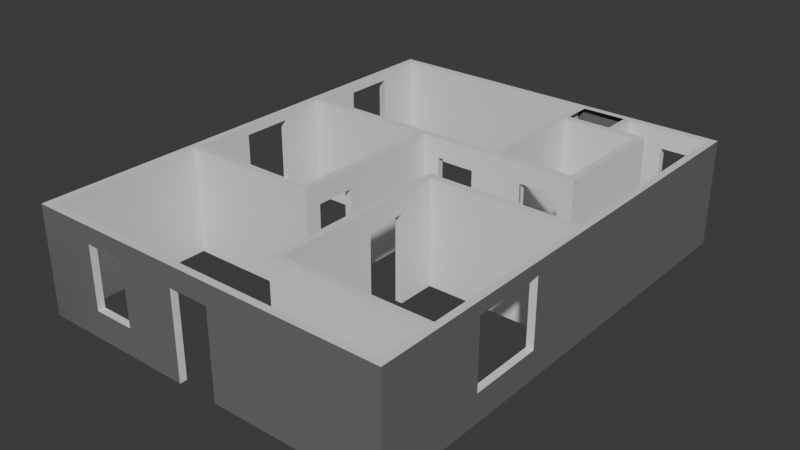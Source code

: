 # Source: Cleaned_1st_floor.blend  (saved by Blender 4.5.87; exported with 4.5.12 LTS)
import bpy
from mathutils import Matrix  # noqa: F401  (used for matrix-valued properties, if any)

bpy.ops.wm.read_factory_settings(use_empty=True)
scene = bpy.context.scene
scene.name = 'Scene'

# ---- collections
col_collection = bpy.data.collections.new('Collection'); scene.collection.children.link(col_collection)

# ---- materials (node trees are filled in below, after node groups)
mat_inner_walls = bpy.data.materials.new('Inner Walls')
mat_outer_walls = bpy.data.materials.new('Outer Walls')

# ---- material node trees
mat_inner_walls.use_nodes = True; mat_inner_walls.node_tree.nodes.clear()
_N = mat_inner_walls.node_tree.nodes; _L = mat_inner_walls.node_tree.links
n0 = _N.new('ShaderNodeBsdfPrincipled'); n0.name = 'Principled BSDF'; n0.location = (-200, 100)
n1 = _N.new('ShaderNodeOutputMaterial'); n1.name = 'Material Output'; n1.location = (200, 100)
_L.new(n0.outputs[0], n1.inputs[0])
n1.is_active_output = True
mat_outer_walls.use_nodes = True; mat_outer_walls.node_tree.nodes.clear()
_N = mat_outer_walls.node_tree.nodes; _L = mat_outer_walls.node_tree.links
n0 = _N.new('ShaderNodeBsdfPrincipled'); n0.name = 'Principled BSDF'; n0.location = (-200, 100)
n0.inputs[0].default_value = (0.165, 0.165, 0.165, 1.0)
n1 = _N.new('ShaderNodeOutputMaterial'); n1.name = 'Material Output'; n1.location = (200, 100)
_L.new(n0.outputs[0], n1.inputs[0])
n1.is_active_output = True

# ---- world
world_world = bpy.data.worlds.new('World'); scene.world = world_world
world_world.use_nodes = True; world_world.node_tree.nodes.clear()
_N = world_world.node_tree.nodes; _L = world_world.node_tree.links
n0 = _N.new('ShaderNodeOutputWorld'); n0.name = 'World Output'; n0.location = (200, 100)
n1 = _N.new('ShaderNodeBackground'); n1.name = 'Background'; n1.location = (-200, 100)
n1.inputs[0].default_value = (0.05088, 0.05088, 0.05088, 1.0)
_L.new(n1.outputs[0], n0.inputs[0])
n0.is_active_output = True
world_world.color = (0.05088, 0.05088, 0.05088)
world_world.sun_shadow_jitter_overblur = 0.0

# ---- meshes
me_scene = bpy.data.meshes.new('Scene')
me_scene.from_pydata([(-0.7741, -3.4, -0.2681), (-5.762, -3.4, -0.2681), (5.546, -3.179, 3.092), (-0.7741, -3.179, -0.2681), (-2.571, -3.4, 2.555), (-3.873, -3.179, 3.092), (-2.571, -3.179, 3.092), (-2.571, -3.179, 2.555), (0.4915, -3.4, -0.2681), (0.4915, -3.179, -0.2681), (0.4915, -3.179, 3.092), (5.767, -3.4, -0.2681), (-3.873, -3.4, 3.092), (-3.873, -3.4, 0.6015), (-5.762, -3.4, 3.092), (-5.542, -3.179, 3.092), (-3.873, -3.179, 0.6015), (-0.7684, -3.4, 3.092), (-2.571, -3.4, 0.6015), (-2.571, -3.4, 3.092), (-2.571, -3.179, 0.6015), (-0.7684, -3.179, 3.092), (0.4915, -3.4, 3.092), (0.4915, -3.4, 2.451), (-0.7684, -3.4, 2.451), (-0.7684, -3.179, 2.451), (5.546, -3.179, -0.2681), (-5.763, 9.941, 3.092), (-5.763, 9.941, -0.2681), (0.9708, -1.406, -0.2681), (-5.763, 11.6, 3.092), (-5.763, 11.6, -0.2681), (-5.542, 8.36, -0.2681), (-5.542, 5.233, 3.092), (-5.763, 8.36, 3.092), (-5.763, 9.941, 2.823), (-5.542, 9.941, 3.092), (-5.542, 8.36, 3.092), (-5.542, 8.36, 2.823), (-5.763, 8.36, -0.2681), (-5.542, 9.941, -0.2681), (-5.542, 8.36, 0.8106), (-5.763, 3.645, 0.8126), (-5.763, 3.645, -0.2681), (-5.763, 5.233, -0.2681), (-5.542, 5.233, -0.2681), (-5.542, 3.645, 0.8126), (-5.542, 3.645, -0.2681), (-5.763, 3.645, 3.092), (-5.763, 3.645, 2.818), (-5.763, 5.233, 2.818), (-5.763, 5.233, 3.092), (-5.542, 5.233, 2.818), (-5.542, 3.645, 3.092), (-5.542, 3.645, 2.818), (-5.542, -3.179, -0.2681), (5.767, -0.041, 3.092), (5.767, -3.4, 3.092), (5.546, -0.041, -0.2681), (5.767, 2.261, -0.2681), (5.767, -0.041, -0.2681), (5.767, -0.041, 0.5997), (5.546, -0.041, 0.5997), (5.546, 2.261, 0.5997), (5.546, 2.261, -0.2681), (5.767, 2.261, 3.092), (5.767, -0.041, 2.696), (5.546, -0.041, 2.696), (5.546, -0.041, 3.092), (5.546, 2.261, 3.092), (5.546, 2.261, 2.696), (5.767, 11.61, -0.2681), (5.767, 11.61, 3.092), (4.133, 11.61, -0.2681), (4.133, 11.61, 3.092), (4.133, 11.39, -0.2681), (4.13, 11.61, 2.482), (5.375, 11.61, 2.482), (5.375, 11.61, 3.092), (5.375, 11.39, 2.482), (5.375, 11.39, 3.092), (4.13, 11.39, 3.092), (4.13, 11.39, 2.482), (-1.112, 1.544, -0.2681), (-5.539, 1.765, -0.2681), (-5.539, 1.544, -0.2681), (-1.337, 3.324, -0.2681), (-1.116, 3.324, -0.2681), (-1.337, 6.605, -0.2681), (-1.129, 6.605, -0.2681), (0.6216, 6.605, -0.2681), (2.282, 6.605, -0.2681), (2.282, 6.826, -0.2681), (0.6216, 6.826, -0.2681), (1.429, 10.26, -0.2681), (0.7484, 4.474, -0.2681), (5.546, 4.253, -0.2681), (5.546, -1.627, -0.2681), (5.546, -1.406, -0.2681), (1.429, 6.826, -0.2681), (0.9708, 4.253, -0.2681), (1.208, 6.826, -0.2681), (3.033, 10.49, -0.2681), (-0.6171, 6.605, -0.2681), (2.812, 11.39, -0.2681), (4.009, 6.604, -0.2681), (4.009, 10.49, -0.2681), (3.531, 6.605, 2.486), (3.522, 6.826, 2.486), (2.282, 6.826, 2.486), (-0.6171, 6.605, 2.468), (0.6216, 6.605, 2.468), (0.6216, 6.826, 2.468), (-0.6171, 6.826, 2.468), (-1.116, 2.075, 2.475), (0.75, 3.02, -0.2681), (0.9708, 3.02, -0.2681), (0.75, 3.02, 2.482), (0.75, 1.755, 2.482), (0.9708, 1.755, 2.482), (0.9708, 3.02, 2.482), (0.75, 1.755, -0.2681), (0.75, -1.627, -0.2681), (0.9708, 1.755, -0.2681), (-5.539, 1.544, 3.092), (-5.539, 1.765, 3.092), (-1.337, 6.605, 3.092), (-1.116, 3.324, 3.092), (-1.337, 3.324, 3.092), (-1.129, 6.605, 3.092), (-5.542, 6.605, 3.092), (0.6216, 6.826, 3.092), (0.6216, 6.605, 3.092), (4.009, 10.49, 3.092), (5.546, 4.253, 3.092), (0.7484, 4.474, 3.092), (-0.6171, 6.605, 3.092), (5.546, -1.406, 3.092), (5.546, -1.627, 3.092), (1.208, 6.826, 3.092), (2.812, 11.39, 3.092), (3.033, 11.39, 3.092), (3.033, 10.49, 3.092), (3.522, 6.604, 3.092), (3.788, 10.28, 3.092), (4.009, 6.604, 3.092), (2.282, 6.826, 3.092), (3.522, 6.826, 3.092), (2.282, 6.605, 3.092), (-1.114, 1.544, 3.092), (-1.337, 1.765, 3.092), (0.9708, 3.02, 3.092), (0.75, 3.02, 3.092), (0.9708, 1.755, 3.092), (0.75, 1.755, 3.092), (-3.873, -3.179, 2.555), (0.75, -1.627, 3.092), (-0.6171, 6.825, 3.092), (-3.873, -3.4, 2.555), (-2.571, -3.4, -0.2681), (-3.873, -3.4, -0.2681), (-2.571, -3.179, -0.2681), (-3.873, -3.179, -0.2681), (0.4915, -3.179, 2.451), (5.767, 2.261, 0.5997), (5.767, 2.261, 2.696), (5.546, 4.474, -0.2681), (5.546, 4.474, 3.092), (5.546, 11.39, -0.2681), (5.546, 11.39, 3.092), (5.375, 11.61, -0.2681), (5.375, 11.39, -0.2681), (-1.337, 3.324, 2.475), (-1.116, 3.324, 2.475), (-1.336, 1.765, -0.2681), (-1.337, 2.075, 2.475), (-5.763, 5.233, 0.8126), (-5.542, 5.233, 0.8126), (-5.763, 9.941, 0.8106), (-5.542, 9.941, 2.823), (-5.542, 9.941, 0.8106), (-5.763, 8.36, 0.8106), (-5.763, 8.36, 2.823), (-5.542, 11.39, 3.092), (-5.542, 11.39, -0.2681), (0.9708, -1.406, 3.092), (1.429, 6.826, 3.092), (3.033, 11.39, -0.2681), (-0.6171, 6.825, -0.2681), (1.429, 11.39, -0.2681), (1.208, 11.39, -0.2681), (-1.337, 2.075, 3.092), (0.9708, 4.253, 3.092), (-1.116, 2.075, 3.092), (-1.114, 2.075, -0.2681), (-1.336, 2.075, -0.2681), (1.429, 11.39, 3.092), (1.208, 11.39, 3.092), (3.788, 6.826, -0.2681), (3.788, 6.826, 3.092), (3.531, 6.604, -0.2681), (3.531, 6.826, -0.2681), (3.788, 10.28, -0.2681), (1.429, 10.49, -0.2681), (1.429, 10.49, 3.092), (1.429, 10.26, 3.092), (2.812, 10.49, 3.092), (2.812, 10.49, -0.2681), (2.282, 6.605, 2.486), (-5.542, 6.826, -0.2681), (-5.542, 6.605, -0.2681), (-5.542, 6.826, 3.092), (-3.222, -3.179, 2.555), (-3.222, -3.4, 2.555)], [], [(5, 12, 19, 6), (33, 53, 54, 52), (5, 6, 7, 212, 155), (20, 16, 13, 18), (67, 62, 58, 98, 137, 68), (160, 13, 158, 12, 14, 1), (3, 161, 20, 7, 6, 21, 25), (21, 10, 163, 25), (12, 5, 15, 14), (180, 178, 181, 41), (74, 78, 77, 76), (42, 176, 44, 43), (62, 67, 66, 61), (64, 63, 70, 69, 134, 96), (106, 133, 144, 202), (32, 39, 28, 40), (111, 132, 136, 110), (174, 84, 125, 150), (144, 205, 94, 202), (45, 44, 39, 32, 209, 210), (72, 65, 165, 164, 59, 71), (164, 61, 60, 59), (45, 177, 176, 44), (133, 142, 206, 204, 205, 144), (143, 148, 208, 107), (148, 146, 186, 139, 131, 132), (4, 7, 20, 18), (13, 16, 155, 158), (97, 26, 2, 138), (34, 27, 35, 182), (28, 178, 35, 27, 30, 31), (30, 74, 76, 73, 31), (70, 63, 164, 165), (55, 85, 124, 15), (125, 53, 48, 14, 15, 124), (46, 42, 49, 54), (97, 98, 58, 60, 11, 26), (80, 78, 74, 81), (186, 139, 101, 99), (40, 28, 31, 184), (38, 182, 35, 179), (131, 157, 136, 132), (172, 173, 114, 175), (148, 132, 111, 90, 91, 208), (70, 165, 66, 67), (138, 156, 122, 97), (146, 147, 108, 109), (99, 186, 146, 109, 92), (51, 34, 182, 181, 39, 44, 176, 50), (88, 86, 172, 128, 126), (6, 19, 17, 21), (212, 213, 158, 155), (10, 22, 57, 2), (26, 9, 163, 10, 2), (1, 55, 162, 160), (163, 23, 24, 25), (153, 185, 29, 123, 119), (129, 126, 128, 127), (30, 27, 36, 183), (177, 176, 42, 46), (33, 51, 48, 53), (68, 69, 70, 67), (68, 56, 65, 69), (69, 65, 72, 169, 167, 134), (142, 133, 106, 102), (80, 81, 82, 79), (125, 124, 149, 150), (149, 124, 85, 83), (47, 43, 44, 45), (86, 87, 173, 172), (121, 123, 29, 122), (130, 33, 52, 177, 45, 210), (48, 51, 50, 49), (179, 180, 40, 184, 183, 36), (152, 135, 95, 115, 117), (122, 29, 98, 97), (185, 137, 98, 29), (138, 137, 185, 156), (83, 85, 84, 174), (82, 76, 77, 79), (197, 139, 186, 205, 204, 196), (205, 186, 99, 94), (133, 145, 105, 106), (208, 109, 108, 107), (117, 120, 119, 118), (181, 178, 28, 39), (102, 207, 104, 187), (95, 166, 96, 100), (112, 113, 157, 131), (81, 74, 30, 183, 197, 196, 140, 141), (191, 193, 127, 128), (141, 140, 206, 142), (154, 153, 151, 152), (152, 151, 192, 135), (199, 145, 133, 144), (192, 151, 120, 116, 100), (156, 185, 153, 154), (95, 100, 116, 115), (154, 152, 117, 118), (24, 23, 22, 17), (9, 8, 23, 163), (19, 12, 158, 213, 4), (21, 17, 22, 10), (36, 27, 34, 37), (36, 37, 38, 179), (180, 41, 32, 40), (125, 84, 47, 46, 54, 53), (83, 174, 195, 194), (177, 46, 47, 45), (57, 22, 23, 8, 11), (62, 63, 64, 58), (65, 56, 66, 165), (143, 147, 146, 148), (73, 76, 82, 75), (147, 143, 145, 199), (126, 130, 210, 88), (37, 34, 51, 33, 130, 211), (94, 203, 207, 102, 106, 202), (135, 167, 166, 95), (141, 142, 102, 187), (105, 198, 202, 106), (151, 153, 119, 120), (128, 172, 175, 191), (150, 149, 193, 191), (156, 154, 118, 121, 122), (118, 119, 123, 121), (3, 25, 24, 0), (42, 43, 1, 14, 48, 49), (54, 49, 50, 52), (13, 160, 159, 18), (16, 20, 161, 162), (162, 55, 15, 5, 155, 16), (0, 24, 17, 19, 4, 18, 159), (57, 56, 68, 137, 138, 2), (26, 11, 8, 9), (62, 61, 164, 63), (57, 11, 60, 61, 66, 56), (64, 59, 60, 58), (134, 167, 135, 192), (72, 78, 80, 169), (168, 171, 170, 71), (171, 168, 169, 80, 79), (170, 77, 78, 72, 71), (166, 167, 169, 168), (170, 171, 79, 77), (115, 116, 120, 117), (176, 177, 52, 50), (179, 35, 178, 180), (41, 181, 182, 38), (131, 139, 101, 93, 112), (113, 110, 103, 188), (129, 89, 103, 110, 136), (87, 89, 129, 127, 173), (129, 136, 157, 211, 130, 126), (134, 192, 100, 96), (93, 90, 111, 112), (175, 114, 194, 195), (149, 83, 194, 114, 193), (114, 173, 127, 193), (150, 191, 175, 195, 174), (81, 141, 187, 75, 82), (190, 197, 183, 184), (198, 105, 200, 201), (202, 198, 199, 144), (201, 200, 107, 108), (143, 107, 200, 105, 145), (201, 108, 147, 199, 198), (90, 93, 101, 99, 92, 91), (59, 64, 168, 71), (139, 197, 190, 101), (101, 190, 189, 203, 94, 99), (91, 92, 109, 208), (73, 75, 187, 104, 189, 190, 184, 31), (47, 84, 85, 55, 1, 43), (160, 162, 161, 159), (159, 161, 3, 0), (37, 211, 209, 32, 41, 38), (211, 130, 210, 209), (157, 113, 188, 209, 211), (89, 88, 210, 209, 188, 103), (87, 86, 88, 89), (168, 64, 96, 166), (7, 4, 213, 212)])
me_scene.polygons.foreach_set('material_index', [0, 0, 0, 0, 0, 1, 0, 0, 0, 0, 1, 1, 0, 0, 0, 0, 0, 0, 0, 0, 1, 1, 0, 0, 0, 0, 0, 0, 0, 1, 1, 1, 0, 0, 0, 0, 0, 0, 0, 0, 0, 0, 0, 0, 0, 0, 0, 0, 1, 0, 0, 0, 0, 0, 0, 0, 0, 0, 0, 0, 0, 0, 0, 0, 0, 0, 0, 0, 0, 0, 0, 0, 1, 0, 0, 0, 0, 0, 0, 0, 0, 0, 0, 0, 0, 1, 0, 0, 0, 0, 0, 0, 0, 0, 0, 0, 0, 0, 0, 1, 0, 1, 0, 0, 0, 0, 0, 0, 0, 1, 0, 1, 0, 0, 0, 0, 0, 0, 0, 0, 0, 0, 0, 0, 0, 0, 0, 1, 0, 1, 0, 0, 1, 0, 0, 0, 1, 0, 0, 0, 0, 0, 1, 0, 0, 0, 0, 0, 0, 0, 0, 0, 0, 0, 0, 0, 0, 0, 0, 0, 0, 0, 0, 0, 0, 0, 0, 0, 0, 0, 0, 0, 0, 0, 0, 0, 0, 0, 0, 0, 0, 0, 0])
_uv = me_scene.uv_layers.new(name='UVSet0')
_uv.uv.foreach_set('vector', [0.8517, 0.001001, 0.846, 0.001001, 0.846, 0.06101, 0.8517, 0.06101, 0.9312, 0.9447, 0.9912, 0.9447, 0.9912, 0.9312, 0.9312, 0.9312, 0.9602, 0.2491, 0.9602, 0.3091, 0.9467, 0.3091, 0.9467, 0.2791, 0.9467, 0.2491, 0.844, 0.06101, 0.844, 0.001001, 0.8382, 0.001001, 0.8382, 0.06101, 0.9292, 0.1394, 0.9292, 0.2155, 0.9292, 0.2471, 0.8692, 0.2471, 0.8692, 0.125, 0.9292, 0.125, 0.7432, 0.9292, 0.7116, 0.9292, 0.6407, 0.9292, 0.6212, 0.9292, 0.6212, 0.8692, 0.7432, 0.8692, 0.8692, 0.7428, 0.8692, 0.6212, 0.8847, 0.6212, 0.9196, 0.6212, 0.9292, 0.6212, 0.9292, 0.7432, 0.9178, 0.7432, 0.8052, 0.8052, 0.8052, 0.7452, 0.7762, 0.7452, 0.7762, 0.8052, 0.8672, 0.001001, 0.8615, 0.001001, 0.8615, 0.06101, 0.8672, 0.06101, 0.8595, 0.001001, 0.8537, 0.001001, 0.8537, 0.06101, 0.8595, 0.06101, 0.7742, 0.8052, 0.7742, 0.7452, 0.7452, 0.7452, 0.7452, 0.8052, 0.8672, 0.8052, 0.8672, 0.7452, 0.8382, 0.7452, 0.8382, 0.8052, 0.8207, 0.06101, 0.8207, 0.001001, 0.815, 0.001001, 0.815, 0.06101, 0.001001, 0.9312, 0.03251, 0.9312, 0.1087, 0.9312, 0.123, 0.9312, 0.123, 0.9912, 0.001001, 0.9912, 0.9757, 0.2471, 0.9757, 0.125, 0.9622, 0.125, 0.9622, 0.2471, 0.813, 0.001001, 0.8072, 0.001001, 0.8072, 0.06101, 0.813, 0.06101, 0.8362, 0.7452, 0.8072, 0.7452, 0.8072, 0.8052, 0.8362, 0.8052, 0.8672, 0.2491, 0.7452, 0.2491, 0.7452, 0.3711, 0.8672, 0.3711, 0.8672, 0.125, 0.7452, 0.125, 0.7452, 0.2471, 0.8672, 0.2471, 0.8692, 0.9932, 0.9912, 0.9932, 0.9912, 0.999, 0.8692, 0.999, 0.8692, 0.9962, 0.8692, 0.9958, 0.4971, 0.4951, 0.4971, 0.2491, 0.5115, 0.2491, 0.5876, 0.2491, 0.6192, 0.2491, 0.6192, 0.4951, 0.125, 0.9602, 0.2471, 0.9602, 0.2471, 0.9312, 0.125, 0.9312, 0.9835, 0.9757, 0.9835, 0.9467, 0.9777, 0.9467, 0.9777, 0.9757, 0.8672, 0.9932, 0.8672, 0.9954, 0.8672, 0.9959, 0.8672, 0.999, 0.7452, 0.999, 0.756, 0.9937, 0.8052, 0.8672, 0.8052, 0.8072, 0.7762, 0.8072, 0.7762, 0.8672, 0.8362, 0.06101, 0.8305, 0.06101, 0.8305, 0.03018, 0.8305, 0.0222, 0.8305, 0.001001, 0.8362, 0.001001, 0.8285, 0.001001, 0.8227, 0.001001, 0.8227, 0.06101, 0.8285, 0.06101, 0.7897, 0.06302, 0.7839, 0.06302, 0.7839, 0.123, 0.7897, 0.123, 0.9292, 0.7452, 0.8692, 0.7452, 0.8692, 0.8672, 0.9292, 0.8672, 0.7819, 0.123, 0.7819, 0.06302, 0.7762, 0.06302, 0.7762, 0.123, 0.8672, 0.8692, 0.8672, 0.8885, 0.8672, 0.9244, 0.8672, 0.9292, 0.7452, 0.9292, 0.7452, 0.8692, 0.7432, 0.2491, 0.7432, 0.4951, 0.721, 0.495, 0.6212, 0.4951, 0.6212, 0.2491, 0.8052, 0.123, 0.8052, 0.06302, 0.7995, 0.06302, 0.7995, 0.123, 0.3731, 0.6192, 0.6192, 0.6192, 0.6192, 0.4971, 0.3731, 0.4971, 0.9622, 0.7488, 0.9623, 0.6832, 0.968, 0.6832, 0.968, 0.9292, 0.9623, 0.9215, 0.9622, 0.7566, 0.7974, 0.06302, 0.7917, 0.06302, 0.7917, 0.123, 0.7974, 0.123, 0.6212, 0.996, 0.6212, 0.9956, 0.6212, 0.9932, 0.7432, 0.9932, 0.7432, 0.999, 0.6212, 0.9986, 0.7587, 0.06302, 0.7529, 0.06302, 0.7529, 0.123, 0.7587, 0.123, 0.999, 0.3731, 0.9932, 0.3731, 0.9932, 0.4951, 0.999, 0.4951, 0.7509, 0.06302, 0.7452, 0.06302, 0.7452, 0.123, 0.7509, 0.123, 0.7742, 0.06302, 0.7684, 0.06302, 0.7684, 0.123, 0.7742, 0.123, 0.7664, 0.123, 0.7664, 0.06302, 0.7607, 0.06302, 0.7607, 0.123, 0.8517, 0.06302, 0.846, 0.06302, 0.846, 0.123, 0.8517, 0.123, 0.2491, 0.9292, 0.2491, 0.8692, 0.2717, 0.8692, 0.3711, 0.8692, 0.3711, 0.9292, 0.2711, 0.9292, 0.999, 0.2491, 0.9932, 0.2491, 0.9932, 0.3711, 0.999, 0.3711, 0.2491, 0.3711, 0.4951, 0.3711, 0.4951, 0.2491, 0.2491, 0.2491, 0.7742, 0.8672, 0.7742, 0.8072, 0.7452, 0.8072, 0.7452, 0.8672, 0.9312, 0.5571, 0.9312, 0.4351, 0.9602, 0.4351, 0.9602, 0.4571, 0.9602, 0.5571, 0.4951, 0.7452, 0.4951, 0.8672, 0.4854, 0.8672, 0.4123, 0.8672, 0.3731, 0.8672, 0.3731, 0.7452, 0.4123, 0.7452, 0.4852, 0.7452, 0.7452, 0.3731, 0.8672, 0.3731, 0.8672, 0.4727, 0.8672, 0.4951, 0.7452, 0.4951, 0.844, 0.06302, 0.8382, 0.06302, 0.8382, 0.123, 0.844, 0.123, 0.9447, 0.9467, 0.939, 0.9467, 0.939, 0.9757, 0.9447, 0.9757, 0.8052, 0.9757, 0.8052, 0.97, 0.5591, 0.97, 0.5591, 0.9757, 0.2491, 0.2471, 0.2491, 0.001001, 0.3478, 0.001001, 0.3711, 0.001001, 0.3711, 0.2471, 0.8672, 0.06302, 0.8615, 0.06302, 0.8615, 0.123, 0.8672, 0.123, 0.8595, 0.06302, 0.8537, 0.06302, 0.8537, 0.123, 0.8595, 0.123, 0.6212, 0.7452, 0.7432, 0.7452, 0.7432, 0.8672, 0.6212, 0.8672, 0.6212, 0.7673, 0.4951, 0.999, 0.4951, 0.9932, 0.3731, 0.9932, 0.3731, 0.999, 0.8207, 0.123, 0.8207, 0.06302, 0.815, 0.06302, 0.815, 0.123, 0.813, 0.06302, 0.8072, 0.06302, 0.8072, 0.123, 0.813, 0.123, 0.8362, 0.06302, 0.8305, 0.06302, 0.8305, 0.123, 0.8362, 0.123, 0.9602, 0.9292, 0.9602, 0.8072, 0.9467, 0.8072, 0.9467, 0.9292, 0.3711, 0.999, 0.3711, 0.9932, 0.2491, 0.9932, 0.2491, 0.999, 0.9525, 0.5591, 0.9525, 0.8052, 0.9467, 0.8052, 0.9469, 0.5591, 0.9511, 0.5591, 0.9513, 0.5591, 0.4951, 0.9602, 0.4951, 0.9312, 0.3731, 0.9312, 0.3731, 0.9602, 0.8672, 0.8672, 0.8672, 0.8072, 0.8382, 0.8072, 0.8382, 0.8672, 0.999, 0.001001, 0.9932, 0.001001, 0.9932, 0.123, 0.999, 0.123, 0.001001, 0.6192, 0.2471, 0.6192, 0.2471, 0.4971, 0.001001, 0.4971, 0.8285, 0.06302, 0.8227, 0.06302, 0.8227, 0.123, 0.8285, 0.123, 0.9912, 0.8072, 0.9855, 0.8072, 0.9855, 0.9292, 0.9912, 0.9292, 0.2471, 0.999, 0.2471, 0.9932, 0.125, 0.9932, 0.125, 0.999, 0.8692, 0.4951, 0.8692, 0.3731, 0.8741, 0.3731, 0.9099, 0.3731, 0.9292, 0.3731, 0.9292, 0.4951, 0.9447, 0.3091, 0.9447, 0.2491, 0.9312, 0.2491, 0.9312, 0.3091, 0.6192, 0.874, 0.6192, 0.91, 0.6192, 0.9292, 0.4971, 0.9292, 0.4971, 0.8692, 0.6192, 0.8692, 0.9292, 0.6192, 0.8692, 0.6192, 0.8692, 0.4971, 0.9292, 0.4971, 0.9292, 0.597, 0.8052, 0.9835, 0.8052, 0.9777, 0.5591, 0.9777, 0.5591, 0.9835, 0.3711, 0.7432, 0.3711, 0.4971, 0.2491, 0.4971, 0.2491, 0.7432, 0.8052, 0.968, 0.8052, 0.9622, 0.5591, 0.9622, 0.5591, 0.968, 0.9912, 0.6812, 0.9912, 0.5591, 0.9855, 0.5591, 0.9855, 0.6812, 0.5416, 0.9312, 0.5359, 0.9312, 0.5359, 0.9912, 0.5416, 0.9912, 0.6832, 0.9525, 0.6832, 0.9467, 0.9292, 0.9467, 0.9292, 0.9511, 0.9292, 0.9513, 0.9292, 0.9525, 0.7432, 0.4971, 0.6212, 0.4971, 0.6212, 0.6192, 0.7432, 0.6192, 0.123, 0.7452, 0.001001, 0.7452, 0.001001, 0.8672, 0.123, 0.8672, 0.5339, 0.9312, 0.5281, 0.9312, 0.5281, 0.9912, 0.5339, 0.9912, 0.5571, 0.9312, 0.5514, 0.9312, 0.5514, 0.9912, 0.5571, 0.9912, 0.8362, 0.8672, 0.8362, 0.8072, 0.8072, 0.8072, 0.8072, 0.8672, 0.937, 0.9467, 0.9312, 0.9467, 0.9312, 0.9757, 0.937, 0.9757, 0.937, 0.9292, 0.937, 0.6832, 0.9312, 0.6832, 0.9312, 0.9292, 0.185, 0.8052, 0.185, 0.7452, 0.156, 0.7452, 0.156, 0.8052, 0.5591, 0.9545, 0.8052, 0.9545, 0.8052, 0.9602, 0.5782, 0.9601, 0.5649, 0.9562, 0.5645, 0.9561, 0.5617, 0.9553, 0.5613, 0.9551, 0.5494, 0.9312, 0.5436, 0.9312, 0.5436, 0.9912, 0.5494, 0.9912, 0.9602, 0.9467, 0.9545, 0.9467, 0.9545, 0.9757, 0.9602, 0.9757, 0.5106, 0.9312, 0.5049, 0.9312, 0.5049, 0.9912, 0.5106, 0.9912, 0.5029, 0.9312, 0.4971, 0.9312, 0.4971, 0.9912, 0.5029, 0.9912, 0.9447, 0.5591, 0.9312, 0.5591, 0.9312, 0.6812, 0.9447, 0.6812, 0.3731, 0.8692, 0.4951, 0.8692, 0.4951, 0.8801, 0.4951, 0.9292, 0.3731, 0.9292, 0.9912, 0.4351, 0.9855, 0.4351, 0.9855, 0.5571, 0.9912, 0.5571, 0.5261, 0.9312, 0.5204, 0.9312, 0.5204, 0.9912, 0.5261, 0.9912, 0.154, 0.8052, 0.154, 0.7452, 0.125, 0.7452, 0.125, 0.8052, 0.2471, 0.8052, 0.2471, 0.7452, 0.2181, 0.7452, 0.2181, 0.8052, 0.123, 0.999, 0.123, 0.9932, 0.001001, 0.9932, 0.001001, 0.999, 0.9777, 0.3091, 0.9777, 0.2491, 0.9912, 0.2491, 0.9912, 0.2791, 0.9912, 0.3091, 0.5184, 0.9312, 0.5126, 0.9312, 0.5126, 0.9912, 0.5184, 0.9912, 0.9137, 0.8692, 0.908, 0.8692, 0.908, 0.9292, 0.9137, 0.9292, 0.906, 0.9292, 0.906, 0.8692, 0.9002, 0.8692, 0.9002, 0.9292, 0.2161, 0.8052, 0.2161, 0.7452, 0.187, 0.7452, 0.187, 0.8052, 0.9292, 0.001001, 0.9292, 0.123, 0.8692, 0.123, 0.8692, 0.08379, 0.8692, 0.01095, 0.8692, 0.001001, 0.9447, 0.9777, 0.939, 0.9777, 0.939, 0.9912, 0.9447, 0.9912, 0.185, 0.8672, 0.185, 0.8072, 0.156, 0.8072, 0.156, 0.8672, 0.2491, 0.4951, 0.2491, 0.3731, 0.296, 0.3731, 0.4951, 0.3731, 0.4951, 0.4951, 0.9602, 0.4331, 0.9602, 0.3111, 0.9312, 0.3111, 0.9312, 0.4331, 0.8072, 0.9447, 0.9292, 0.9447, 0.9292, 0.9312, 0.8072, 0.9312, 0.9292, 0.8692, 0.9235, 0.8692, 0.9235, 0.9292, 0.9292, 0.9292, 0.9912, 0.2471, 0.9912, 0.125, 0.9855, 0.125, 0.9855, 0.2471, 0.937, 0.9777, 0.9312, 0.9777, 0.9312, 0.9912, 0.937, 0.9912, 0.6192, 0.7452, 0.4971, 0.7452, 0.4971, 0.8672, 0.6192, 0.8672, 0.8072, 0.9912, 0.8072, 0.9855, 0.9292, 0.9855, 0.9292, 0.9912, 0.8757, 0.9912, 0.8671, 0.9912, 0.9777, 0.6832, 0.9835, 0.6832, 0.9835, 0.7486, 0.9835, 0.759, 0.9835, 0.8052, 0.9783, 0.7947, 0.001001, 0.7432, 0.2471, 0.7432, 0.2471, 0.6212, 0.001001, 0.6212, 0.9602, 0.125, 0.9312, 0.125, 0.9312, 0.2471, 0.9602, 0.2471, 0.9292, 0.968, 0.9292, 0.9545, 0.8072, 0.9545, 0.8072, 0.968, 0.154, 0.8672, 0.154, 0.8072, 0.125, 0.8072, 0.125, 0.8672, 0.2471, 0.8072, 0.2181, 0.8072, 0.2181, 0.8672, 0.2471, 0.8672, 0.9757, 0.9622, 0.97, 0.9622, 0.97, 0.9757, 0.9757, 0.9757, 0.8672, 0.7432, 0.7452, 0.7432, 0.7452, 0.721, 0.7452, 0.6212, 0.8672, 0.6212, 0.9835, 0.5591, 0.9777, 0.5591, 0.9777, 0.6812, 0.9835, 0.6812, 0.6832, 0.9912, 0.8052, 0.9912, 0.8052, 0.9855, 0.6832, 0.9855, 0.6604, 0.2471, 0.6212, 0.2471, 0.6212, 0.001001, 0.7432, 0.001001, 0.7432, 0.2471, 0.7332, 0.2471, 0.9215, 0.8692, 0.9157, 0.8692, 0.9157, 0.9292, 0.9215, 0.9292, 0.2161, 0.8072, 0.187, 0.8072, 0.187, 0.8672, 0.2161, 0.8672, 0.8052, 0.06101, 0.8052, 0.001001, 0.7762, 0.001001, 0.7762, 0.06101, 0.001001, 0.9292, 0.001001, 0.8692, 0.123, 0.8692, 0.123, 0.9292, 0.1035, 0.9292, 0.03258, 0.9292, 0.9911, 0.001001, 0.9912, 0.09974, 0.9912, 0.123, 0.9312, 0.123, 0.9312, 0.1035, 0.9312, 0.03258, 0.9312, 0.001001, 0.6812, 0.9855, 0.6812, 0.9912, 0.5591, 0.9912, 0.5591, 0.9889, 0.5591, 0.9885, 0.5591, 0.9859, 0.968, 0.3111, 0.9622, 0.3111, 0.9622, 0.5571, 0.968, 0.5571, 0.2471, 0.9912, 0.2471, 0.9855, 0.125, 0.9855, 0.125, 0.9912, 0.8672, 0.4971, 0.8672, 0.6192, 0.7452, 0.6192, 0.7452, 0.5876, 0.7452, 0.5115, 0.7452, 0.4971, 0.9835, 0.3111, 0.9777, 0.3111, 0.9777, 0.4331, 0.9835, 0.4331, 0.3711, 0.9835, 0.3711, 0.9777, 0.125, 0.9777, 0.125, 0.9835, 0.968, 0.9757, 0.968, 0.9622, 0.9622, 0.9622, 0.9622, 0.9757, 0.9757, 0.9602, 0.9757, 0.9467, 0.97, 0.9467, 0.97, 0.9602, 0.9835, 0.125, 0.9835, 0.2471, 0.9777, 0.2471, 0.9777, 0.125, 0.9788, 0.125, 0.8072, 0.9835, 0.8072, 0.9724, 0.8072, 0.97, 0.9292, 0.97, 0.9292, 0.9835, 0.4951, 0.001001, 0.3731, 0.001001, 0.3731, 0.2471, 0.4951, 0.2471, 0.8052, 0.9447, 0.8052, 0.939, 0.6832, 0.939, 0.6832, 0.9447, 0.9602, 0.6832, 0.9545, 0.6832, 0.9545, 0.8052, 0.9602, 0.8052, 0.8827, 0.8692, 0.877, 0.8692, 0.877, 0.9292, 0.8827, 0.9292, 0.875, 0.8692, 0.8692, 0.8692, 0.8692, 0.9292, 0.875, 0.9292, 0.8982, 0.8692, 0.8925, 0.8692, 0.8925, 0.9292, 0.8982, 0.9292, 0.2491, 0.9312, 0.3711, 0.9312, 0.3711, 0.9602, 0.2491, 0.9602, 0.2491, 0.9366, 0.9757, 0.8072, 0.97, 0.8072, 0.97, 0.9292, 0.9757, 0.9292, 0.3731, 0.9777, 0.4951, 0.9777, 0.4951, 0.9912, 0.3958, 0.9912, 0.3731, 0.9912, 0.6212, 0.6212, 0.7432, 0.6212, 0.7432, 0.7432, 0.6212, 0.7432, 0.6212, 0.7208, 0.9757, 0.7796, 0.9757, 0.8052, 0.97, 0.8052, 0.97, 0.5591, 0.9757, 0.5591, 0.9757, 0.7692, 0.3731, 0.7432, 0.6192, 0.7432, 0.6192, 0.6212, 0.3731, 0.6212, 0.9835, 0.4351, 0.9777, 0.4351, 0.9777, 0.5571, 0.9835, 0.5571, 0.3711, 0.9912, 0.3711, 0.9855, 0.2491, 0.9855, 0.2491, 0.9912, 0.9545, 0.6812, 0.9545, 0.5591, 0.968, 0.5591, 0.968, 0.6587, 0.968, 0.6812, 0.7742, 0.06101, 0.7742, 0.001001, 0.7452, 0.001001, 0.7452, 0.06101, 0.4951, 0.9622, 0.4951, 0.9757, 0.4727, 0.9757, 0.3731, 0.9757, 0.3731, 0.9622, 0.8694, 0.2491, 0.9292, 0.2491, 0.9292, 0.3711, 0.8692, 0.3711, 0.8694, 0.2712, 0.2471, 0.4951, 0.2471, 0.3731, 0.001001, 0.3731, 0.001001, 0.4951, 0.968, 0.9467, 0.9622, 0.9467, 0.9622, 0.9602, 0.968, 0.9602, 0.3711, 0.7452, 0.2491, 0.7452, 0.2491, 0.8672, 0.3711, 0.8672, 0.9835, 0.8072, 0.9777, 0.8072, 0.9777, 0.9292, 0.9835, 0.9292, 0.5591, 0.9525, 0.5614, 0.9501, 0.5614, 0.939, 0.6812, 0.939, 0.6812, 0.9525, 0.9855, 0.3152, 0.9902, 0.3111, 0.9912, 0.3111, 0.9912, 0.4331, 0.9855, 0.4331, 0.8905, 0.9292, 0.8847, 0.9292, 0.8847, 0.908, 0.8847, 0.9, 0.8847, 0.8692, 0.8905, 0.8692, 0.8052, 0.937, 0.8052, 0.9312, 0.5591, 0.9312, 0.5591, 0.937, 0.6192, 0.2471, 0.6192, 0.001001, 0.4971, 0.001001, 0.4971, 0.2471, 0.3711, 0.9622, 0.3711, 0.968, 0.125, 0.968, 0.125, 0.9668, 0.125, 0.9666, 0.125, 0.9622, 0.9912, 0.6832, 0.9855, 0.6832, 0.9855, 0.8052, 0.9912, 0.8052, 0.3711, 0.97, 0.3711, 0.9757, 0.3437, 0.9757, 0.3383, 0.9757, 0.3039, 0.9757, 0.2984, 0.9757, 0.1305, 0.9757, 0.125, 0.9704, 0.939, 0.9292, 0.939, 0.8636, 0.939, 0.8559, 0.9391, 0.6909, 0.9447, 0.6832, 0.9447, 0.9292, 0.9757, 0.2491, 0.97, 0.2491, 0.97, 0.3091, 0.9757, 0.3091, 0.968, 0.2491, 0.9622, 0.2491, 0.9622, 0.3091, 0.968, 0.3091, 0.125, 0.9292, 0.125, 0.8692, 0.2471, 0.8692, 0.2471, 0.9292, 0.2079, 0.9292, 0.1348, 0.9292, 0.999, 0.125, 0.9932, 0.125, 0.9932, 0.2471, 0.999, 0.2471, 0.2471, 0.2491, 0.2471, 0.2717, 0.2471, 0.3711, 0.001001, 0.3711, 0.001002, 0.2491, 0.9751, 0.5571, 0.9749, 0.5571, 0.97, 0.5571, 0.97, 0.3111, 0.9757, 0.3117, 0.9757, 0.5571, 0.6192, 0.999, 0.6192, 0.9932, 0.4971, 0.9932, 0.4971, 0.999, 0.2471, 0.001001, 0.001001, 0.001001, 0.001001, 0.2471, 0.2471, 0.2471, 0.9525, 0.9467, 0.9467, 0.9467, 0.9467, 0.9757, 0.9525, 0.9757])
_uv.active_render = True
_uv = me_scene.uv_layers.new(name='UVSet1')
_uv.uv.foreach_set('vector', [0.9969, 0.1537, 0.9969, 0.1459, 0.9374, 0.1459, 0.9374, 0.1537, 0.5478, 0.1128, 0.6065, 0.1128, 0.6065, 0.1071, 0.5478, 0.1071, 0.9374, 0.1694, 0.9969, 0.1694, 0.9969, 0.1576, 0.9671, 0.1576, 0.9374, 0.1576, 0.7218, 0.9114, 0.7218, 0.7789, 0.0, 0.0, 0.0, 0.0, 0.1783, 0.6439, 0.6126, 0.9706, 0.6126, 0.9381, 0.1743, 0.918, 0.5013, 0.3502, 0.6964, 0.9342, 0.5605, 0.06764, 0.0, 0.0, 0.9374, 0.1341, 0.9969, 0.1302, 0.7218, 0.775, 0.3583, 0.05853, 0.9649, 0.09365, 0.7627, 0.07935, 0.7218, 0.9114, 0.7625, 0.9114, 0.9969, 0.1694, 0.8085, 0.7516, 0.9491, 0.6049, 0.9491, 0.6211, 0.9955, 0.6211, 0.9955, 0.6049, 0.9491, 0.6049, 0.9969, 0.1459, 0.9969, 0.1537, 0.8046, 0.8452, 0.7218, 0.775, 0.7218, 0.9719, 0.7218, 0.9797, 0.7831, 0.9797, 0.7831, 0.9719, 0.9231, 0.7981, 0.9685, 0.7981, 0.9685, 0.7789, 0.9231, 0.7789, 0.8085, 0.8446, 0.867, 0.8446, 0.867, 0.8121, 0.8085, 0.8121, 0.6126, 0.9706, 0.1783, 0.6439, 0.6126, 0.9147, 0.6964, 0.8991, 0.3583, 0.03512, 0.6964, 0.9706, 0.2621, 0.6439, 0.6814, 0.04683, 0.003906, 0.9063, 0.466, 0.03512, 0.6144, 0.567, 0.7322, 0.567, 0.7322, 0.5748, 0.6144, 0.5748, 0.7218, 0.9602, 0.7218, 0.968, 0.7831, 0.968, 0.7831, 0.9602, 0.0, 0.0, 0.0, 0.0, 0.0, 0.0, 0.0, 0.0, 0.08206, 0.9648, 0.6795, 0.2329, 0.1602, 0.9765, 0.9162, 0.843, 0.491, 0.7353, 0.491, 0.7841, 0.6087, 0.7841, 0.6087, 0.7353, 0.491, 0.9894, 0.491, 0.9972, 0.5992, 0.9972, 0.5992, 0.9894, 0.5632, 0.9894, 0.5271, 0.9894, 0.3583, 0.2285, 0.6814, 0.2285, 0.6814, 0.1918, 0.6814, 0.1551, 0.6814, 0.1184, 0.3583, 0.1184, 0.6126, 0.8991, 0.6964, 0.8991, 0.6964, 0.8665, 0.6126, 0.8665, 0.9649, 0.02732, 0.9973, 0.02732, 0.9973, 0.03512, 0.9649, 0.03512, 0.6104, 0.07024, 0.643, 0.07024, 0.6756, 0.07024, 0.7081, 0.07024, 0.7081, 0.06244, 0.6593, 0.06244, 0.8709, 0.8641, 0.9155, 0.8641, 0.9155, 0.8485, 0.8709, 0.8485, 0.6104, 0.07415, 0.6104, 0.08195, 0.6396, 0.08195, 0.6687, 0.08195, 0.6978, 0.08195, 0.6978, 0.07415, 0.9347, 0.7709, 0.7625, 0.9114, 0.7218, 0.9114, 0.9754, 0.7709, 0.0, 0.0, 0.7218, 0.7789, 0.7632, 0.7789, 0.9374, 0.1341, 0.5052, 0.2329, 0.4511, 0.08195, 0.4511, 0.09365, 0.5052, 0.3502, 0.3308, 0.998, 0.3922, 0.998, 0.3922, 0.9916, 0.3308, 0.9916, 0.9374, 0.2045, 0.5632, 0.9855, 0.3922, 0.9916, 0.9943, 0.2162, 0.003906, 0.1145, 0.9943, 0.1967, 0.003906, 0.1145, 0.3544, 0.1145, 0.3544, 0.05921, 0.3544, 0.003906, 0.003907, 0.003906, 0.6964, 0.9225, 0.6126, 0.9108, 0.6814, 0.1551, 0.6964, 0.9147, 0.3583, 0.05073, 0.996, 0.2329, 0.996, 0.34, 0.8046, 0.8452, 0.1602, 0.9765, 0.6065, 0.08585, 0.5478, 0.1032, 0.7218, 0.775, 0.8046, 0.8452, 0.1602, 0.9687, 0.867, 0.8809, 0.8085, 0.8446, 0.5478, 0.08195, 0.6065, 0.1071, 0.1743, 0.9102, 0.1743, 0.918, 0.6104, 0.1054, 0.6104, 0.09756, 0.491, 0.8661, 0.4511, 0.08195, 0.8738, 0.7789, 0.8738, 0.7867, 0.9192, 0.7867, 0.9192, 0.7789, 0.737, 0.567, 0.737, 0.5748, 0.8547, 0.5748, 0.8547, 0.567, 0.9374, 0.1967, 0.9374, 0.2045, 0.9943, 0.1967, 0.9659, 0.1967, 0.7218, 0.9153, 0.7218, 0.9231, 0.7831, 0.9231, 0.7831, 0.9153, 0.0, 0.0, 0.0, 0.0, 0.0, 0.0, 0.0, 0.0, 0.9191, 0.7984, 0.9191, 0.7906, 0.8738, 0.7906, 0.8738, 0.7984, 0.737, 0.4757, 0.737, 0.5631, 0.7963, 0.5631, 0.8556, 0.5631, 0.8556, 0.4757, 0.7963, 0.4757, 0.6964, 0.9225, 0.6964, 0.9147, 0.6126, 0.9147, 0.6126, 0.9225, 0.5052, 0.3502, 0.6756, 0.3502, 0.6756, 0.2329, 0.5052, 0.2329, 0.8085, 0.9948, 0.8531, 0.9948, 0.8531, 0.9792, 0.8085, 0.9792, 0.8547, 0.567, 0.737, 0.567, 0.6104, 0.08195, 0.8085, 0.9792, 0.0, 0.0, 0.6126, 0.5848, 0.6126, 0.693, 0.6487, 0.693, 0.6848, 0.693, 0.7209, 0.693, 0.7209, 0.5848, 0.6848, 0.5848, 0.6487, 0.5848, 0.409, 0.4757, 0.9768, 0.5772, 0.9191, 0.7984, 0.8709, 0.843, 0.409, 0.5931, 0.8708, 0.7516, 0.8708, 0.7438, 0.8085, 0.7438, 0.8085, 0.7516, 0.9671, 0.142, 0.9671, 0.1341, 0.9374, 0.1341, 0.9374, 0.142, 0.5439, 0.09365, 0.5439, 0.08585, 0.4511, 0.08585, 0.4511, 0.09365, 0.4511, 0.08195, 0.003906, 0.4592, 0.9955, 0.6049, 0.5439, 0.09365, 0.4511, 0.09365, 0.3583, 0.05853, 0.3583, 0.05073, 0.5605, 0.06504, 0.5605, 0.06764, 0.3182, 0.64, 0.3182, 0.6322, 0.2717, 0.6322, 0.2717, 0.64, 0.6706, 0.471, 0.7304, 0.471, 0.7304, 0.3658, 0.6706, 0.3658, 0.6706, 0.4184, 0.0, 0.0, 0.0, 0.0, 0.0, 0.0, 0.0, 0.0, 0.9374, 0.2162, 0.9943, 0.2162, 0.9943, 0.2084, 0.9659, 0.2084, 0.9374, 0.1733, 0.9374, 0.1811, 0.9959, 0.1811, 0.9959, 0.1733, 0.5478, 0.08585, 0.5478, 0.09365, 0.6065, 0.09365, 0.6065, 0.08585, 0.1783, 0.6507, 0.2621, 0.6507, 0.2621, 0.6439, 0.1783, 0.6439, 0.6964, 0.9342, 0.6964, 0.9264, 0.6126, 0.9264, 0.6126, 0.9342, 0.6814, 0.04683, 0.6814, 0.03903, 0.3583, 0.04683, 0.4122, 0.04683, 0.466, 0.04683, 0.5737, 0.04683, 0.6087, 0.6174, 0.6087, 0.5848, 0.491, 0.5848, 0.491, 0.6174, 0.8709, 0.8313, 0.9163, 0.8313, 0.9163, 0.8121, 0.8709, 0.8121, 0.1602, 0.9765, 0.1602, 0.9687, 0.003906, 0.9765, 0.08206, 0.9765, 0.8397, 0.34, 0.996, 0.34, 0.996, 0.2329, 0.8397, 0.2329, 0.9374, 0.185, 0.9374, 0.1928, 0.9959, 0.1928, 0.9959, 0.185, 0.9768, 0.5772, 0.9768, 0.5694, 0.9182, 0.5694, 0.9182, 0.5772, 0.3128, 0.4015, 0.3128, 0.3937, 0.2531, 0.3937, 0.1933, 0.4015, 0.8331, 0.6209, 0.8331, 0.5848, 0.797, 0.5848, 0.7609, 0.5848, 0.7248, 0.5848, 0.7248, 0.6209, 0.5478, 0.1032, 0.6065, 0.1032, 0.6065, 0.09756, 0.5478, 0.09756, 0.0, 0.0, 0.0, 0.0, 0.0, 0.0, 0.0, 0.0, 0.0, 0.0, 0.0, 0.0, 0.6126, 0.7642, 0.6126, 0.8158, 0.7179, 0.8158, 0.7179, 0.7642, 0.6653, 0.7642, 0.003906, 0.918, 0.08912, 0.918, 0.1743, 0.918, 0.1743, 0.9102, 0.416, 0.3502, 0.5013, 0.3502, 0.5013, 0.2329, 0.416, 0.2329, 0.003906, 0.9219, 0.003906, 0.9297, 0.08912, 0.9297, 0.1743, 0.9219, 0.1602, 0.957, 0.003906, 0.957, 0.003906, 0.9648, 0.08206, 0.9648, 0.7218, 0.9836, 0.7218, 0.9914, 0.7672, 0.9914, 0.7672, 0.9836, 0.003906, 0.9531, 0.1699, 0.9531, 0.1699, 0.9453, 0.1146, 0.9453, 0.05924, 0.9453, 0.003906, 0.9453, 0.6114, 0.4718, 0.6667, 0.4718, 0.6667, 0.3541, 0.6114, 0.3541, 0.3308, 0.8365, 0.4608, 0.8365, 0.4608, 0.7187, 0.3308, 0.7187, 0.8085, 0.9558, 0.8085, 0.9636, 0.8531, 0.9636, 0.8531, 0.9558, 0.8537, 0.9124, 0.8537, 0.9046, 0.8085, 0.9046, 0.8085, 0.9124, 0.7218, 0.9563, 0.7831, 0.9563, 0.7831, 0.927, 0.7218, 0.927, 0.9194, 0.8485, 0.9194, 0.8563, 0.9558, 0.8563, 0.9558, 0.8485, 0.003906, 0.6634, 0.1744, 0.6634, 0.1744, 0.6556, 0.08915, 0.6556, 0.0, 0.0, 0.0, 0.0, 0.0, 0.0, 0.0, 0.0, 0.3583, 0.01561, 0.3583, 0.02341, 0.7089, 0.01561, 0.5336, 0.01561, 0.4986, 0.01561, 0.4635, 0.01561, 0.4285, 0.01561, 0.3934, 0.01561, 0.8936, 0.843, 0.8936, 0.8352, 0.8709, 0.8352, 0.8709, 0.843, 0.9597, 0.8485, 0.9597, 0.8563, 0.9961, 0.8563, 0.9961, 0.8485, 0.9654, 0.8397, 0.9654, 0.8319, 0.9202, 0.8319, 0.9202, 0.8397, 0.9947, 0.7048, 0.9947, 0.697, 0.9689, 0.697, 0.9431, 0.7048, 0.0, 0.0, 0.0, 0.0, 0.3308, 0.8365, 0.7322, 0.5748, 0.7179, 0.7345, 0.7179, 0.7087, 0.6653, 0.7087, 0.6126, 0.7087, 0.6126, 0.7345, 0.3128, 0.4054, 0.2531, 0.4054, 0.1933, 0.4054, 0.1933, 0.4132, 0.989, 0.2201, 0.9632, 0.2201, 0.9374, 0.2201, 0.9374, 0.2279, 0.8085, 0.9519, 0.8537, 0.9519, 0.8537, 0.936, 0.8085, 0.936, 0.0, 0.0, 0.1894, 0.4011, 0.266, 0.6439, 0.8085, 0.7438, 0.003906, 0.4592, 0.1894, 0.3469, 0.3182, 0.6322, 0.003906, 0.5134, 0.9374, 0.1302, 0.9969, 0.1302, 0.9969, 0.1184, 0.9671, 0.1184, 0.9374, 0.1184, 0.3125, 0.6517, 0.3125, 0.6439, 0.266, 0.6439, 0.266, 0.6517, 0.8085, 0.7555, 0.8085, 0.7633, 0.8699, 0.7633, 0.8699, 0.7555, 0.8085, 0.7737, 0.8699, 0.7737, 0.8699, 0.7672, 0.8085, 0.7672, 0.8085, 0.8082, 0.8699, 0.8082, 0.8699, 0.7789, 0.8085, 0.7789, 0.6795, 0.34, 0.6795, 0.2329, 0.867, 0.8485, 0.867, 0.8809, 0.6065, 0.1071, 0.6065, 0.1128, 0.1602, 0.9648, 0.08206, 0.9648, 0.08206, 0.9648, 0.1602, 0.9648, 0.8085, 0.8809, 0.867, 0.8809, 0.867, 0.8485, 0.8085, 0.8485, 0.4511, 0.08585, 0.5439, 0.08585, 0.1894, 0.4011, 0.1894, 0.3469, 0.4511, 0.07415, 0.6126, 0.9706, 0.6964, 0.9706, 0.6964, 0.9381, 0.6126, 0.9381, 0.184, 0.639, 0.2678, 0.639, 0.2678, 0.6322, 0.184, 0.6322, 0.8085, 0.9675, 0.8085, 0.9753, 0.8531, 0.9753, 0.8531, 0.9675, 0.0, 0.0, 0.0, 0.0, 0.0, 0.0, 0.0, 0.0, 0.0, 0.0, 0.8085, 0.9675, 0.0, 0.0, 0.0, 0.0, 0.409, 0.5931, 0.4871, 0.5931, 0.4871, 0.4757, 0.409, 0.4757, 0.837, 0.6457, 0.837, 0.6535, 0.9452, 0.6535, 0.9452, 0.6457, 0.9091, 0.6457, 0.873, 0.6457, 0.6104, 0.05073, 0.6104, 0.05853, 0.643, 0.05593, 0.6756, 0.05333, 0.7081, 0.05073, 0.6593, 0.05073, 0.003906, 0.7848, 0.1744, 0.7848, 0.1744, 0.6673, 0.003906, 0.6673, 0.4488, 0.9877, 0.4488, 0.9512, 0.3308, 0.9512, 0.3308, 0.9877, 0.1933, 0.3664, 0.2583, 0.3664, 0.3233, 0.3664, 0.3233, 0.3586, 0.8085, 0.9321, 0.8537, 0.9321, 0.8537, 0.9163, 0.8085, 0.9163, 0.8709, 0.843, 0.9191, 0.7984, 0.8738, 0.7984, 0.8936, 0.843, 0.9162, 0.843, 0.9162, 0.8352, 0.8936, 0.8352, 0.8936, 0.843, 0.491, 0.5809, 0.6105, 0.5809, 0.6105, 0.5283, 0.6105, 0.4757, 0.491, 0.4757, 0.6652, 0.8509, 0.6652, 0.8431, 0.6126, 0.8431, 0.6126, 0.8509, 0.9649, 0.09365, 0.9491, 0.6049, 0.2717, 0.6322, 0.9649, 0.08585, 0.8085, 0.8446, 0.6065, 0.05853, 0.3583, 0.05853, 0.0, 0.0, 0.5478, 0.1032, 0.5478, 0.09756, 0.5478, 0.07415, 0.5478, 0.08195, 0.6065, 0.08195, 0.6065, 0.07415, 0.0, 0.0, 0.5605, 0.06764, 0.7627, 0.07675, 0.0, 0.0, 0.7218, 0.7789, 0.7218, 0.9114, 0.7627, 0.07935, 0.5605, 0.06504, 0.5605, 0.06504, 0.3583, 0.05073, 0.8046, 0.8452, 0.9374, 0.1694, 0.7632, 0.7789, 0.7218, 0.7789, 0.9649, 0.08585, 0.0, 0.0, 0.8085, 0.7438, 0.9374, 0.1302, 0.9347, 0.7709, 0.0, 0.0, 0.7627, 0.07675, 0.4511, 0.08585, 0.6964, 0.9264, 0.6964, 0.9342, 0.003906, 0.9297, 0.003906, 0.9219, 0.4511, 0.09365, 0.4511, 0.08195, 0.4511, 0.07415, 0.3583, 0.07415, 0.3583, 0.08195, 0.6964, 0.9108, 0.6964, 0.903, 0.6126, 0.903, 0.6126, 0.9108, 0.5994, 0.8661, 0.491, 0.8661, 0.6964, 0.8665, 0.6964, 0.8991, 0.2678, 0.6322, 0.2678, 0.639, 0.6943, 0.1054, 0.6943, 0.09756, 0.6104, 0.09756, 0.6104, 0.1054, 0.003906, 0.6439, 0.003906, 0.6517, 0.1744, 0.6439, 0.08915, 0.6439, 0.0, 0.0, 0.0, 0.0, 0.0, 0.0, 0.0, 0.0, 0.0, 0.0, 0.0, 0.0, 0.0, 0.0, 0.0, 0.0, 0.0, 0.0, 0.0, 0.0, 0.0, 0.0, 0.0, 0.0, 0.0, 0.0, 0.0, 0.0, 0.0, 0.0, 0.0, 0.0, 0.3583, 0.03903, 0.0, 0.0, 0.1744, 0.6673, 0.466, 0.04683, 0.0, 0.0, 0.0, 0.0, 0.0, 0.0, 0.0, 0.0, 0.0, 0.0, 0.0, 0.0, 0.7179, 0.8392, 0.7179, 0.8314, 0.6653, 0.8314, 0.6653, 0.8392, 0.9973, 0.03512, 0.9973, 0.02732, 0.797, 0.5848, 0.6982, 0.1083, 0.5271, 0.9777, 0.5271, 0.9855, 0.5632, 0.9855, 0.5632, 0.9777, 0.5271, 0.8817, 0.5271, 0.8895, 0.5632, 0.8895, 0.5632, 0.8817, 0.0, 0.0, 0.0, 0.0, 0.0, 0.0, 0.0, 0.0, 0.0, 0.0, 0.0, 0.0, 0.0, 0.0, 0.8269, 0.3541, 0.0, 0.0, 0.9769, 0.5343, 0.8269, 0.3541, 0.8269, 0.3541, 0.0, 0.0, 0.0, 0.0, 0.0, 0.0, 0.0, 0.0, 0.0, 0.0, 0.0, 0.0, 0.0, 0.0, 0.9769, 0.5343, 0.0, 0.0, 0.0, 0.0, 0.8595, 0.5538, 0.8595, 0.546, 0.9182, 0.5401, 0.003906, 0.9063, 0.08915, 0.9063, 0.08915, 0.7887, 0.003906, 0.7887, 0.0, 0.0, 0.8556, 0.5631, 0.7963, 0.5631, 0.0, 0.0, 0.8738, 0.7984, 0.8738, 0.7906, 0.1602, 0.9648, 0.08206, 0.9648, 0.003906, 0.9765, 0.1602, 0.9648, 0.1602, 0.9648, 0.8738, 0.7906, 0.8936, 0.8352, 0.0, 0.0, 0.0, 0.0, 0.0, 0.0, 0.0, 0.0, 0.9162, 0.843, 0.8936, 0.843, 0.8738, 0.7984, 0.08206, 0.9648, 0.08206, 0.9648, 0.0, 0.0, 0.0, 0.0, 0.0, 0.0, 0.0, 0.0, 0.0, 0.0, 0.0, 0.0, 0.0, 0.0, 0.0, 0.0, 0.0, 0.0, 0.2583, 0.3664, 0.1933, 0.3664, 0.1933, 0.3664, 0.2583, 0.3664, 0.6144, 0.5748, 0.4039, 0.4706, 0.3661, 0.2874, 0.7322, 0.5748, 0.2583, 0.3664, 0.1933, 0.3664, 0.8531, 0.9558, 0.8531, 0.9636, 0.0, 0.0, 0.0, 0.0, 0.0, 0.0, 0.0, 0.0, 0.0, 0.0, 0.0, 0.0, 0.0, 0.0, 0.0, 0.0, 0.0, 0.0, 0.0, 0.0, 0.8556, 0.5631, 0.0, 0.0, 0.003906, 0.9414, 0.8547, 0.567, 0.1933, 0.4249, 0.1933, 0.4171, 0.6814, 0.1184, 0.3583, 0.03512, 0.0, 0.0, 0.3583, 0.1184, 0.3308, 0.4718, 0.4968, 0.4718, 0.4968, 0.3541, 0.3308, 0.3541, 0.003906, 0.9414, 0.1699, 0.9414, 0.1699, 0.9336, 0.1146, 0.9336, 0.05924, 0.9336, 0.003906, 0.9336, 0.1933, 0.4171, 0.1933, 0.4249, 0.2527, 0.4249, 0.2527, 0.4171, 0.3544, 0.003906, 0.0, 0.0, 0.9558, 0.8485, 0.9558, 0.8563, 0.1699, 0.9336, 0.0, 0.0, 0.9659, 0.1967, 0.003907, 0.003906, 0.867, 0.8485, 0.6795, 0.2329, 0.003906, 0.957, 0.3583, 0.05073, 0.3583, 0.05853, 0.6065, 0.05853, 0.5605, 0.06764, 0.5605, 0.06504, 0.7627, 0.07935, 0.7627, 0.07675, 0.7627, 0.07675, 0.7627, 0.07935, 0.9649, 0.09365, 0.9649, 0.08585, 0.8331, 0.693, 0.8331, 0.657, 0.7248, 0.657, 0.7248, 0.693, 0.7609, 0.693, 0.797, 0.693, 0.8331, 0.657, 0.8331, 0.6209, 0.7248, 0.6209, 0.7248, 0.657, 0.0, 0.0, 0.0, 0.0, 0.0, 0.0, 0.0, 0.0, 0.0, 0.0, 0.0, 0.0, 0.0, 0.0, 0.0, 0.0, 0.0, 0.0, 0.0, 0.0, 0.0, 0.0, 0.0, 0.0, 0.9768, 0.5772, 0.0, 0.0, 0.0, 0.0, 0.0, 0.0, 0.3583, 0.03512, 0.1744, 0.6556, 0.1744, 0.6673, 0.9969, 0.142, 0.9969, 0.1341, 0.9671, 0.1341, 0.9671, 0.142])
me_scene.materials.append(mat_inner_walls)
me_scene.materials.append(mat_outer_walls)
me_scene.update()
me_scene.normals_split_custom_set([tuple(v) for v in zip(*[iter([-0.00163, 6.249e-07, 1.0, -0.00163, 7.786e-08, 1.0, -0.00163, 6.25e-07, 1.0, -0.00163, 0.0, 1.0, 1.0, -9.314e-06, -5.48e-05, 1.0, -9.314e-06, -5.48e-05, 1.0, -9.314e-06, -5.48e-05, 1.0, -9.314e-06, -5.48e-05, 0.0, 1.0, 3.407e-07, 0.0, 1.0, 3.407e-07, 0.0, 1.0, 3.407e-07, 0.0, 1.0, 3.407e-07, 0.0, 1.0, 3.407e-07, 0.0, 0.0, 1.0, 0.0, 0.0, 1.0, 0.0, 0.0, 1.0, 0.0, 0.0, 1.0, -1.0, 4.157e-07, -6.195e-15, -1.0, 4.157e-07, -6.195e-15, -1.0, 4.157e-07, -6.195e-15, -1.0, 4.157e-07, -6.195e-15, -1.0, 4.157e-07, -6.195e-15, -1.0, 4.157e-07, -6.195e-15, -4.478e-15, -1.0, 5.201e-08, -4.478e-15, -1.0, 5.201e-08, -4.478e-15, -1.0, 5.201e-08, -4.478e-15, -1.0, 5.201e-08, -4.478e-15, -1.0, 5.201e-08, 0.03232, -0.9893, -0.1422, 1.917e-08, 1.0, 1.263e-07, 0.07936, 0.9875, 0.1365, 1.917e-08, 1.0, 1.263e-07, 1.917e-08, 1.0, 1.263e-07, 1.917e-08, 1.0, 1.263e-07, 1.917e-08, 1.0, 1.263e-07, 1.917e-08, 1.0, 1.263e-07, 0.0, 1.0, 0.0, 0.0, 1.0, 0.0, 0.0, 1.0, 0.0, 0.0, 1.0, 0.0, 0.0, 0.0, 1.0, 0.0, 0.0, 1.0, 0.0, 0.0, 1.0, 0.0, 0.0, 1.0, 0.0, 3.769e-08, 1.0, 0.0, 3.769e-08, 1.0, 0.0, 3.769e-08, 1.0, 0.0, 3.769e-08, 1.0, 0.0, 1.0, 0.0, 0.0, 1.0, 0.0, 0.0, 1.0, 0.0, 0.0, 1.0, 0.0, -1.0, 1.778e-07, 0.0, -1.0, 1.778e-07, 0.0, -1.0, 1.778e-07, 0.0, -1.0, 1.778e-07, 0.0, 0.0, 1.0, 0.0, 0.0, 1.0, 0.0, 0.0, 1.0, 0.0, 0.0, 1.0, 0.0, -1.0, 2.851e-07, 0.0, -1.0, 2.851e-07, 0.0, -1.0, 2.851e-07, 0.0, -1.0, 2.851e-07, 0.0, -1.0, 2.851e-07, 0.0, -1.0, 2.851e-07, 0.0, 0.4966, -0.546, -0.6747, 0.4969, -0.5457, 0.6747, 0.497, -0.5457, -0.6747, 0.497, -0.5457, 0.6747, 0.1433, 0.014, -0.9896, 0.1439, 0.002104, -0.9896, -0.1414, -0.008294, -0.9899, -0.1411, 0.01308, -0.9899, 0.0, -1.0, 0.0, 0.0, -1.0, 0.0, 0.0, -1.0, 0.0, 0.0, -1.0, 0.0, -5.673e-08, 1.0, 6.753e-08, -5.673e-08, 1.0, 6.753e-08, -5.673e-08, 1.0, 6.753e-08, -5.673e-08, 1.0, 6.753e-08, 0.001206, -1.0, 0.0, 0.001206, -1.0, 6.803e-07, 0.001206, -1.0, 8.095e-05, 0.008219, -0.9999, -0.007094, 1.14e-06, -0.01155, -0.9999, 5.729e-07, -0.01155, -0.9999, 0.1442, -0.01358, -0.9895, 0.1447, -0.005172, -0.9895, 0.1237, -0.07539, -0.9895, 0.1237, -0.07539, -0.9895, 1.0, -1.366e-07, -7.095e-08, 1.0, -1.366e-07, -7.095e-08, 1.0, -1.366e-07, -7.095e-08, 1.0, -1.366e-07, -7.095e-08, 1.0, -1.366e-07, -7.095e-08, 1.0, -1.366e-07, -7.095e-08, 1.0, 1.526e-07, 0.0, 1.0, 1.526e-07, 0.0, 1.0, 1.526e-07, 0.0, 1.0, 1.526e-07, 0.0, 0.0, -1.0, -4.995e-07, 0.0, -1.0, -4.995e-07, 0.0, -1.0, -4.995e-07, 0.0, -1.0, -4.995e-07, -2.149e-08, 0.0, 1.0, -2.149e-08, 0.0, 1.0, -2.149e-08, 0.0, 1.0, -2.149e-08, 0.0, 1.0, -2.149e-08, 0.0, 1.0, -2.149e-08, 0.0, 1.0, 0.0002129, -1.0, 0.0001157, 0.0002122, -1.0, 0.000116, -0.0002003, -1.0, -0.0004133, -0.0002003, -1.0, -0.0004133, -1.626e-07, 0.0, 1.0, -1.626e-07, 0.0, 1.0, -1.626e-07, 0.0, 1.0, -1.626e-07, 0.0, 1.0, -1.626e-07, 0.0, 1.0, -1.626e-07, 0.0, 1.0, -1.0, 0.0, 0.0, -1.0, 0.0, 0.0, -1.0, 0.0, 0.0, -1.0, 0.0, 0.0, 1.0, -7.005e-08, 0.0, 1.0, -7.005e-08, 0.0, 1.0, -7.005e-08, 0.0, 1.0, -7.005e-08, 0.0, -1.0, -1.122e-07, -4.36e-14, -1.0, -1.122e-07, -4.36e-14, -1.0, -1.122e-07, -4.36e-14, -1.0, -1.122e-07, -4.36e-14, -1.0, 1.329e-07, 0.0, -1.0, 1.329e-07, 0.0, -1.0, 1.329e-07, 0.0, -1.0, 1.329e-07, 0.0, -0.9894, -0.1446, 0.01049, -0.9762, -0.1879, 0.1085, -1.0, 0.0, 0.0, -1.0, 0.0, 0.0, -1.0, 0.0, 0.0, -0.9997, 0.02036, -0.009299, -0.001771, 1.0, 0.0, -0.001771, 1.0, 0.0, -0.001771, 1.0, 0.0, -0.001771, 1.0, 0.0, -0.001771, 1.0, 0.0, 3.929e-12, -1.0, 9.333e-06, 3.929e-12, -1.0, 9.333e-06, 3.929e-12, -1.0, 9.333e-06, 3.929e-12, -1.0, 9.333e-06, 0.9875, 0.1361, 0.0791, 1.0, -0.000608, 2.76e-05, 1.0, -0.000608, 2.76e-05, 1.0, -0.000608, 2.76e-05, 0.0358, 0.01333, 0.9993, 0.03502, -0.01549, 0.9993, 0.03514, -0.008014, 0.9994, 0.03514, -0.008013, 0.9994, 0.03514, -0.008016, 0.9994, 0.05438, 0.002267, 0.9985, 0.0, 1.0, -1.346e-07, 0.0, 1.0, -1.346e-07, 0.0, 1.0, -1.346e-07, 0.0, 1.0, -1.346e-07, 0.0, -9.173e-09, -1.0, 0.0, -9.173e-09, -1.0, 0.03292, -0.2073, -0.9777, -0.02471, 0.2085, -0.9777, -0.001271, -0.0022, -1.0, 0.0, -9.173e-09, -1.0, 0.0, 0.0, 1.0, 0.0, 0.0, 1.0, 0.0, 0.0, 1.0, 0.0, 0.0, 1.0, 2.159e-06, -1.0, 1.606e-07, 2.159e-06, -1.0, 1.606e-07, 2.159e-06, -1.0, 1.606e-07, 2.159e-06, -1.0, 1.606e-07, -0.1424, 0.02709, -0.9894, -0.1446, 0.01049, -0.9894, -0.01647, 0.01516, -0.9997, 0.01065, 0.01969, -0.9997, 0.0, 7.539e-08, -1.0, 0.0, 7.539e-08, -1.0, 0.0, 7.539e-08, -1.0, 0.0, 7.539e-08, -1.0, 2.18e-07, 0.0, 1.0, 2.18e-07, 0.0, 1.0, 2.18e-07, 0.0, 1.0, 2.18e-07, 0.0, 1.0, 0.0, -1.909e-07, -1.0, 0.0, -1.909e-07, -1.0, 0.0, -1.909e-07, -1.0, 0.0, -1.909e-07, -1.0, 0.0, -1.0, 0.0, 0.0, -1.0, 0.0, 0.0, -1.0, 0.0, 0.0, -1.0, 0.0, 0.0, -1.0, 0.0, 0.0, -1.0, 0.0, 0.0, 0.0, -1.0, 0.0, 0.0, -1.0, 0.0, 0.0, -1.0, 0.0, 0.0, -1.0, 4.92e-05, -1.0, -5.918e-08, 4.92e-05, -1.0, -5.918e-08, 4.92e-05, -1.0, -5.918e-08, 4.92e-05, -1.0, -5.918e-08, 0.0, 1.0, 0.0, 0.0, 1.0, 0.0, 0.0, 1.0, 0.0, 0.0, 1.0, 0.0, -5.592e-07, 1.0, -1.664e-07, -5.592e-07, 1.0, -1.664e-07, -5.592e-07, 1.0, -1.664e-07, -5.592e-07, 1.0, -1.664e-07, -5.592e-07, 1.0, -1.664e-07, -1.0, 9.62e-06, 0.0, -1.0, 9.62e-06, 0.0, -1.0, 9.62e-06, 0.0, -1.0, 9.62e-06, 0.0, -1.0, 9.62e-06, 0.0, -1.0, 9.62e-06, 0.0, -1.0, 9.62e-06, 0.0, -1.0, 9.62e-06, 0.0, -1.0, 1.622e-08, -5.156e-15, -1.0, 1.622e-08, -5.156e-15, -1.0, 1.622e-08, -5.156e-15, -1.0, 1.622e-08, -5.156e-15, -1.0, 1.622e-08, -5.156e-15, 0.0, 0.0, 1.0, 0.0, 0.0, 1.0, 0.0, 0.0, 1.0, 0.0, 0.0, 1.0, 0.0, -5.398e-07, -1.0, 0.0, -5.398e-07, -1.0, 0.0, -5.398e-07, -1.0, 0.0, -5.398e-07, -1.0, 0.0, 0.0, 1.0, 0.0, 0.0, 1.0, 0.0, 0.0, 1.0, 0.0, 0.0, 1.0, -4.501e-09, 1.0, 0.0, -4.501e-09, 1.0, 0.0, -4.501e-09, 1.0, 0.0, -4.501e-09, 1.0, 0.0, -4.501e-09, 1.0, 0.0, -0.1034, 0.1028, -0.9893, 0.1099, -0.1134, -0.9875, -0.07936, -0.1365, -0.9875, 0.0, 0.0, -1.0, 0.0, 0.0, -1.0, 0.0, 0.0, -1.0, 0.0, 0.0, -1.0, 0.0, 0.0, -1.0, 1.0, 0.0, 8.869e-09, 1.0, 0.0, 8.869e-09, 1.0, 0.0, 8.869e-09, 1.0, 0.0, 8.869e-09, 1.0, 0.0, 8.869e-09, 0.0, 0.0, 1.0, 0.0, 0.0, 1.0, 0.0, 0.0, 1.0, 0.0, 0.0, 1.0, 0.0, 0.0, 1.0, 0.0, 0.0, 1.0, 0.0, 0.0, 1.0, 0.0, 0.0, 1.0, 0.0, 3.754e-08, 1.0, 0.0, 3.754e-08, 1.0, 0.0, 3.754e-08, 1.0, 0.0, 3.754e-08, 1.0, 0.0, 0.0, 1.0, 0.0, 0.0, 1.0, 1.616e-05, 0.00115, 1.0, 2.467e-05, 0.00115, 1.0, -1.0, 0.0, 0.0, -1.0, 0.0, 0.0, -1.0, 0.0, 0.0, -1.0, 0.0, 0.0, 0.0, -1.036e-07, 1.0, 0.0, -1.036e-07, 1.0, 0.0, -1.036e-07, 1.0, 0.0, -1.036e-07, 1.0, -1.752e-06, 2.58e-08, 1.0, -1.752e-06, 2.58e-08, 1.0, -1.752e-06, 2.58e-08, 1.0, -1.752e-06, 2.58e-08, 1.0, -1.752e-06, 2.58e-08, 1.0, -1.752e-06, 2.58e-08, 1.0, 0.0, 1.0, 0.0, 0.0, 1.0, 0.0, 0.0, 1.0, 0.0, 0.0, 1.0, 0.0, 0.0, -1.0, 0.0, 0.0, -1.0, 0.0, 0.0, -1.0, 0.0, 0.0, -1.0, 0.0, 0.0, 0.0, 1.0, 0.0, 0.0, 1.0, 0.0, 0.0, 1.0, 0.0, 0.0, 1.0, -6.733e-08, -1.0, -3.206e-08, -6.733e-08, -1.0, -3.206e-08, -6.733e-08, -1.0, -3.206e-08, -6.733e-08, -1.0, -3.206e-08, 0.0, 1.877e-08, -1.0, 0.0, 1.877e-08, -1.0, 0.0, 1.877e-08, -1.0, 0.0, 1.877e-08, -1.0, 0.0, -1.0, 0.0, 0.0, -1.0, 0.0, 0.0, -1.0, 0.0, 0.0, -1.0, 0.0, 2.371e-07, 4.554e-09, -1.0, 2.371e-07, 4.554e-09, -1.0, 2.371e-07, 4.554e-09, -1.0, 2.371e-07, 4.554e-09, -1.0, 1.0, -1.003e-05, -7.45e-06, 1.0, -1.003e-05, -7.45e-06, 1.0, -1.003e-05, -7.45e-06, 1.0, -1.003e-05, -7.45e-06, 1.0, -1.003e-05, -7.45e-06, 1.0, -1.003e-05, -7.45e-06, -1.0, 0.0, 0.0, -1.0, 0.0, 0.0, -1.0, 0.0, 0.0, -1.0, 0.0, 0.0, 1.0, 0.0, 0.0, 1.0, 0.0, 0.0, 1.0, 0.0, 0.0, 1.0, 0.0, 0.0, 1.0, 0.0, 0.0, 1.0, 0.0, 0.0, -1.0, -3.182e-05, 0.0001253, -1.0, -3.212e-05, 0.0001278, -1.0, 2.359e-05, 5.267e-08, -1.0, 2.359e-05, 1.315e-11, -1.0, -0.001079, -0.001055, 0.0, 6.903e-08, -1.0, 0.0, 6.903e-08, -1.0, 0.0, 6.903e-08, -1.0, 0.0, 6.903e-08, -1.0, 1.303e-08, 1.0, -3.102e-08, 1.303e-08, 1.0, -3.102e-08, 1.303e-08, 1.0, -3.102e-08, 1.303e-08, 1.0, -3.102e-08, 5.757e-08, 0.0, 1.0, 5.757e-08, 0.0, 1.0, 5.757e-08, 0.0, 1.0, 5.757e-08, 0.0, 1.0, -1.564e-08, 5.873e-08, -1.0, -1.564e-08, 5.873e-08, -1.0, -1.564e-08, 5.873e-08, -1.0, -1.564e-08, 5.873e-08, -1.0, 0.0, 0.0, -1.0, 0.0, 0.0, -1.0, 0.0, 0.0, -1.0, 0.0, 0.0, -1.0, -2.364e-07, 0.0, 1.0, -2.364e-07, 0.0, 1.0, -2.364e-07, 0.0, 1.0, -2.364e-07, 0.0, 1.0, -2.364e-07, 0.0, 1.0, -2.364e-07, 0.0, 1.0, 1.0, 0.0, 0.0, 1.0, 0.0, 0.0, 1.0, 0.0, 0.0, 1.0, 0.0, 0.0, 1.0, -3.92e-05, 0.0, 1.0, -3.92e-05, 0.0, 1.0, -3.92e-05, 0.0, 1.0, -3.92e-05, 0.0, 0.0, 0.0, -1.0, 0.0, 0.0, -1.0, 0.0, 0.0, -1.0, 0.0, 0.0, -1.0, 0.0, -1.885e-07, -1.0, 0.0, -1.885e-07, -1.0, 0.0, -1.885e-07, -1.0, 0.0, -1.885e-07, -1.0, -1.0, 2.252e-08, 0.0, -1.0, 2.252e-08, 0.0, -1.0, 2.252e-08, 0.0, -1.0, 2.252e-08, 0.0, -1.155e-08, -3.285e-08, -1.0, -1.155e-08, -3.285e-08, -1.0, -1.155e-08, -3.285e-08, -1.0, -1.155e-08, -3.285e-08, -1.0, -3.6e-09, -1.35e-07, -1.0, -3.6e-09, -1.35e-07, -1.0, -3.6e-09, -1.35e-07, -1.0, -3.6e-09, -1.35e-07, -1.0, -0.0001072, 1.0, 0.0002145, -0.0001072, 1.0, 0.0002145, -0.0001072, 1.0, 0.0002145, -0.0001072, 1.0, 0.0002145, -1.361e-08, 0.0, 1.0, -1.361e-08, 0.0, 1.0, 0.002375, 0.002505, 1.0, -0.002473, 0.002408, 1.0, -0.00345, 0.0001095, 1.0, -0.00345, 0.0001095, 1.0, -0.00345, 0.0001095, 1.0, -0.00345, 0.0001095, 1.0, 0.0, 1.909e-07, 1.0, 0.0, 1.909e-07, 1.0, 0.0, 1.909e-07, 1.0, 0.0, 1.909e-07, 1.0, 0.0, 0.0, 1.0, 0.0, 0.0, 1.0, 0.0, 0.0, 1.0, 0.0, 0.0, 1.0, 0.0, 1.885e-07, 1.0, 0.0, 1.885e-07, 1.0, 0.0, 1.885e-07, 1.0, 0.0, 1.885e-07, 1.0, -2.003e-07, 0.0, 1.0, -2.003e-07, 0.0, 1.0, -2.003e-07, 0.0, 1.0, -2.003e-07, 0.0, 1.0, -5.146e-07, 0.0, 1.0, -5.146e-07, 0.0, 1.0, -5.146e-07, 0.0, 1.0, -5.146e-07, 0.0, 1.0, 1.0, 5.058e-08, 0.0, 1.0, 5.058e-08, 0.0, 1.0, 5.058e-08, 0.0, 1.0, 5.058e-08, 0.0, 1.0, 5.058e-08, 0.0, 0.0, -7.286e-08, 1.0, 0.0, -7.286e-08, 1.0, 0.0, -7.286e-08, 1.0, 0.0, -7.286e-08, 1.0, 0.0, 1.114e-08, -1.0, 0.0, 1.114e-08, -1.0, 0.0, 1.114e-08, -1.0, 0.0, 1.114e-08, -1.0, -1.0, 1.086e-12, 0.0, -1.0, 1.086e-12, 0.0, -1.0, 1.086e-12, 0.0, -1.0, 1.086e-12, 0.0, 0.0, -1.0, 0.0, 0.0, -1.0, 0.0, 0.0, -1.0, 0.0, 0.0, -1.0, 0.0, -1.0, 0.0, 0.0, -1.0, 0.0, 0.0, -1.0, 0.0, 0.0, -1.0, 0.0, 0.0, 8.123e-14, -1.0, 6.814e-07, 8.123e-14, -1.0, 6.814e-07, 8.123e-14, -1.0, 6.814e-07, 8.123e-14, -1.0, 6.814e-07, 8.123e-14, -1.0, 6.814e-07, 0.0, 0.0, 1.0, 0.0, 0.0, 1.0, 0.0, 0.0, 1.0, 0.0, 0.0, 1.0, 0.0, 0.0, 1.0, 0.0, 0.0, 1.0, 0.0, 0.0, 1.0, 0.0, 0.0, 1.0, 1.0, 0.0, 0.0, 1.0, 0.0, 0.0, 1.0, 0.0, 0.0, 1.0, 0.0, 0.0, 1.0, -1.094e-08, 0.0, 1.0, -1.094e-08, 0.0, 1.0, -1.094e-08, 0.0, 1.0, -1.094e-08, 0.0, 1.0, 0.001478, 7.371e-11, 1.0, 0.001478, 7.371e-11, 1.0, 0.001478, 7.371e-11, 1.0, 0.001478, 7.371e-11, 1.0, 0.001478, 7.371e-11, 1.0, 0.001478, 7.371e-11, -2.388e-07, -6.323e-10, -1.0, -2.388e-07, -6.323e-10, -1.0, -2.388e-07, -6.323e-10, -1.0, -2.388e-07, -6.323e-10, -1.0, 1.0, -3.239e-06, -4.633e-06, 1.0, -3.239e-06, -4.633e-06, 1.0, -3.239e-06, -4.633e-06, 1.0, -3.239e-06, -4.633e-06, 4.312e-09, -1.0, 0.0, 4.312e-09, -1.0, 0.0, 4.312e-09, -1.0, 0.0, 4.312e-09, -1.0, 0.0, 4.312e-09, -1.0, 0.0, -1.0, -1.559e-07, 0.0, -1.0, -1.559e-07, 0.0, -1.0, -1.559e-07, 0.0, -1.0, -1.559e-07, 0.0, 1.0, 0.0, 0.0, 1.0, 0.0, 0.0, 1.0, 0.0, 0.0, 1.0, 0.0, 0.0, 0.0, 0.0, 1.0, 0.0, 0.0, 1.0, 0.0, 0.0, 1.0, 0.0, 0.0, 1.0, 1.0, 0.0, 0.001152, 1.0, 0.0, 0.001152, 1.0, 0.0, 0.001152, 1.0, 0.0, 0.001152, 0.0, 0.0, 1.0, 0.0, 0.0, 1.0, 0.0, 0.0, 1.0, 0.0, 0.0, 1.0, 0.0, -1.0, -1.35e-07, 0.0, -1.0, -1.35e-07, 0.0, -1.0, -1.35e-07, 0.0, -1.0, -1.35e-07, -4.315e-07, 0.0, 1.0, -4.315e-07, 0.0, 1.0, -4.315e-07, 0.0, 1.0, -4.315e-07, 0.0, 1.0, -4.315e-07, 0.0, 1.0, -4.315e-07, 0.0, 1.0, 7.162e-09, 0.0, -1.0, 7.162e-09, 0.0, -1.0, 7.162e-09, 0.0, -1.0, 7.162e-09, 0.0, -1.0, 7.162e-09, 0.0, -1.0, 7.162e-09, 0.0, -1.0, 1.044e-06, 1.0, -1.301e-06, 1.044e-06, 1.0, -1.301e-06, 1.044e-06, 1.0, -1.301e-06, 1.044e-06, 1.0, -1.301e-06, 1.0, 2.966e-08, -3.548e-08, 1.0, 2.966e-08, -3.548e-08, 1.0, 2.966e-08, -3.548e-08, 1.0, 2.966e-08, -3.548e-08, -2.435e-07, 4.062e-09, -1.0, -2.435e-07, 4.062e-09, -1.0, -2.435e-07, 4.062e-09, -1.0, -2.435e-07, 4.062e-09, -1.0, 1.0, -9.01e-09, 0.0, 1.0, -9.01e-09, 0.0, 1.0, -9.01e-09, 0.0, 1.0, -9.01e-09, 0.0, -1.0, -0.0001987, -0.0004021, -1.0, -0.0001987, -0.0004021, -1.0, -0.0001987, -0.0004021, -1.0, -0.0001987, -0.0004021, 0.0, 0.0, 1.0, 0.0, 0.0, 1.0, 0.0, 0.0, 1.0, 0.0, 0.0, 1.0, -1.0, -3.998e-08, 8.869e-09, -1.0, -3.998e-08, 8.869e-09, -1.0, -3.998e-08, 8.869e-09, -1.0, -3.998e-08, 8.869e-09, -1.0, -3.998e-08, 8.869e-09, 0.0, 1.0, 0.0, 0.0, 1.0, 0.0, 0.0, 1.0, 0.0, 0.0, 1.0, 0.0, 1.0, 0.0, -0.002084, 1.0, 0.0, -0.002084, 1.0, 0.0, -0.002084, 1.0, 0.0, -0.002084, -1.0, -0.000148, -2.76e-05, -0.9868, 0.1618, -0.0006252, -0.9893, -0.1423, 0.03229, -1.0, -0.000148, -2.76e-05, -1.0, -0.000148, -2.76e-05, -1.0, -0.000148, -2.76e-05, 0.0, 0.0, -1.0, 0.0, 0.0, -1.0, 0.0, 0.0, -1.0, 0.0, 0.0, -1.0, 0.0, -1.0, 4.212e-07, 0.0, -1.0, 4.212e-07, 0.0, -1.0, 4.212e-07, 0.0, -1.0, 4.212e-07, 0.0, 1.0, 0.0, 0.0, 1.0, 0.0, -0.1365, 0.9875, 0.07936, 0.07936, 0.9875, 0.1365, -0.1365, 0.9875, 0.07936, 0.07906, 0.9875, 0.1367, -7.058e-09, 1.0, 0.0, -7.058e-09, 1.0, 0.0, -7.058e-09, 1.0, 0.0, -7.058e-09, 1.0, 0.0, -5.357e-08, -1.0, -7.88e-08, -5.357e-08, -1.0, -7.88e-08, -5.357e-08, -1.0, -7.88e-08, -5.357e-08, -1.0, -7.88e-08, -5.357e-08, -1.0, -7.88e-08, -5.357e-08, -1.0, -7.88e-08, -5.357e-08, -1.0, -7.88e-08, -6.646e-07, 7.339e-08, 1.0, -6.646e-07, 7.339e-08, 1.0, -6.646e-07, 7.339e-08, 1.0, -6.646e-07, 7.339e-08, 1.0, -6.646e-07, 7.339e-08, 1.0, -6.646e-07, 7.339e-08, 1.0, 0.0, 0.0, -1.0, 0.0, 0.0, -1.0, 0.0, 0.0, -1.0, 0.0, 0.0, -1.0, -5.65e-09, 1.036e-07, 1.0, -5.65e-09, 1.036e-07, 1.0, -5.65e-09, 1.036e-07, 1.0, -5.65e-09, 1.036e-07, 1.0, 1.0, 3.257e-07, 0.002397, 1.0, 3.262e-07, -0.002397, 1.0, 2.112e-07, 0.0, 1.0, 2.112e-07, 0.0, 1.0, 2.112e-07, 0.0, 1.0, 2.112e-07, 0.0, 0.0, 1.294e-08, -1.0, 0.0, 1.294e-08, -1.0, 0.2085, 0.02471, -0.9777, 0.2073, 0.03293, -0.9777, 5.759e-08, 5.526e-07, 1.0, 5.759e-08, 5.526e-07, 1.0, 5.759e-08, 5.526e-07, 1.0, 5.759e-08, 5.526e-07, 1.0, -9.613e-07, 0.0, 1.0, -9.613e-07, 0.0, 1.0, -9.613e-07, 0.0, 1.0, -9.613e-07, 0.0, 1.0, 3.018e-07, -1.599e-07, -1.0, 3.018e-07, -1.599e-07, -1.0, 3.018e-07, -1.599e-07, -1.0, 3.018e-07, -1.599e-07, -1.0, 0.0, -1.0, 0.0, 0.0, -1.0, 0.0, 0.0, -1.0, 0.0, 0.0, -1.0, 0.0, 0.0, -1.0, 0.0, 0.007809, 1.0, -0.0003627, 0.007814, 1.0, -0.0003631, 0.007816, 1.0, -0.0003631, 0.004506, 1.0, -0.0002339, -0.003502, 1.0, -0.0002131, -1.0, 0.0, 0.0, -1.0, 0.0, 0.0, -1.0, 0.0, 0.0, -1.0, 0.0, 0.0, -1.0, 0.0, 0.0, -1.0, 0.0, 0.0, -1.0, 0.0, 0.0, -1.0, 0.0, 0.0, 0.0, -1.0, 0.0, 0.0, -1.0, 0.0, 0.0, -1.0, 0.0, 0.0, -1.0, 0.0, 0.0, -1.0, 2.692e-07, 0.0, -1.0, 2.692e-07, 0.0, -1.0, 2.692e-07, -0.03105, -0.999, 0.03362, -0.02848, -0.9762, -0.2151, -0.217, -0.9762, -1.041e-05, 1.041e-05, -0.9762, -0.217, -0.2151, -0.9762, 0.02848, -0.004212, 0.9984, -0.05696, 0.04897, 0.9987, 0.0109, 0.0109, 0.9987, -0.04897, 0.05696, 0.9984, -0.004212, 1.475e-06, 1.0, 2.42e-07, 1.475e-06, 1.0, 2.42e-07, 1.475e-06, 1.0, 2.42e-07, 1.475e-06, 1.0, 2.42e-07, 1.475e-06, 1.0, 2.42e-07, 1.0, -4.517e-08, 0.0, 1.0, -4.517e-08, 0.0, 1.0, 6.985e-06, -0.001103, 1.0, -4.517e-08, 0.0, -0.01941, -0.9998, -9.318e-07, 7.03e-06, -1.0, -0.001103, 0.001103, -1.0, 7.03e-06, 0.0, -1.0, 0.0, 0.0, -1.0, 0.0, 1.0, 0.004005, -6.758e-10, 1.0, 0.004005, -6.758e-10, 1.0, 0.004005, -6.758e-10, 1.0, 0.004005, -6.758e-10, 1.0, 0.004005, -6.758e-10, 0.009707, -0.01681, 0.9998, 0.0, -5.401e-07, 1.0, 0.0, -5.401e-07, 1.0, 0.0, -5.401e-07, 1.0, 0.0, -5.401e-07, 1.0, 0.0, -5.401e-07, 1.0, 0.0, -1.0, -1.241e-07, 0.0, -1.0, -1.241e-07, 0.0, -1.0, -1.241e-07, 0.0, -1.0, -1.241e-07, -1.0, 0.0, 0.0, -1.0, 0.0, 0.0, -1.0, 0.0, 0.0, -1.0, 0.0, 0.0, 0.0, 1.0, 0.0, 0.0, 1.0, 0.0, 0.0, 1.0, 0.0, 0.0, 1.0, 0.0, 1.0, 0.004084, 0.0005911, 1.0, 0.004084, 0.0005911, 1.0, 0.004084, 0.0005911, 1.0, 0.004084, 0.0005911, 1.0, 0.004084, 0.0005911, 1.0, 3.591e-08, 0.0, 1.0, 3.591e-08, 0.0, 1.0, 3.591e-08, 0.0, 1.0, 3.591e-08, 0.0, -1.0, 0.0005064, -0.0002955, -1.0, 0.0005064, -0.0002955, -1.0, 0.0005064, -0.0002955, -1.0, 0.0005064, -0.0002955, -1.0, 0.0005064, -0.0002955, -4.343e-07, -1.0, 4.211e-07, -4.343e-07, -1.0, 4.211e-07, -4.343e-07, -1.0, 4.211e-07, -4.343e-07, -1.0, 4.211e-07, -4.343e-07, -1.0, 4.211e-07, 0.0, -1.0, 0.0, 0.0, -1.0, 0.0, 0.0, -1.0, 0.0, 0.0, -1.0, 0.0, 0.0, 1.346e-07, -1.0, 0.0, 1.346e-07, -1.0, 0.0, 1.346e-07, -1.0, 0.0, 1.346e-07, -1.0, -1.0, 0.0, 3.548e-08, -1.0, 0.0, 3.548e-08, -1.0, 0.0, 3.548e-08, -1.0, 0.0, 3.548e-08, -0.9998, -0.02054, -0.001647, -0.9998, -0.02054, -0.001647, -0.9998, -0.02054, -0.001647, -0.9998, -0.02054, -0.001647, -0.0005212, -1.0, -1.335e-06, -0.0005212, -1.0, -1.335e-06, -0.0005212, -1.0, -1.335e-06, -0.0005212, -1.0, -1.335e-06, -0.0005212, -1.0, -1.335e-06, 0.0, 1.0, 0.0, 0.0, 1.0, 0.0, 0.0, 1.0, 0.0, 0.0, 1.0, 0.0, 0.0, 1.0, 0.0, -4.065e-08, 3.485e-07, -1.0, -4.065e-08, 3.485e-07, -1.0, -4.065e-08, 3.485e-07, -1.0, -4.065e-08, 3.485e-07, -1.0, 0.5625, 0.01211, -0.8267, -0.5627, 2.881e-07, -0.8267, 1.825e-08, 0.0, -1.0, 1.825e-08, 0.0, -1.0, 1.825e-08, 0.0, -1.0, 1.825e-08, 0.0, -1.0, -1.0, -3.342e-08, 0.0, -1.0, -3.342e-08, 0.0, -1.0, -3.342e-08, 0.0, -1.0, -3.342e-08, 0.0, 5.91e-08, -6.525e-09, -1.0, 5.91e-08, -6.525e-09, -1.0, 5.91e-08, -6.525e-09, -1.0, 5.91e-08, -6.525e-09, -1.0, 5.91e-08, -6.525e-09, -1.0, 5.91e-08, -6.525e-09, -1.0, 0.8267, 0.5627, 0.0, 0.8267, 0.5625, -0.01211, 0.8267, 0.01211, 0.5625, 0.828, 0.5608, -0.006506, -5.383e-09, -5.682e-08, -1.0, -5.383e-09, -5.682e-08, -1.0, -5.383e-09, -5.682e-08, -1.0, -5.383e-09, -5.682e-08, -1.0, -5.383e-09, -5.682e-08, -1.0, -5.383e-09, -5.682e-08, -1.0, 0.006092, -0.02154, -0.9997, -5.383e-09, -5.682e-08, -1.0, 1.551e-07, -8.621e-09, -1.0, 1.551e-07, -8.621e-09, -1.0, 1.551e-07, -8.621e-09, -1.0, -0.1579, 0.0002766, -0.9875, -0.1458, -0.0002691, -0.9893, -0.162, 0.0005805, -0.9868, 0.0, 0.0, -1.0, 0.1365, -0.07936, -0.9875, -0.07936, -0.1365, -0.9875, 0.0, 0.0, -1.0, 0.0, 0.0, -1.0, 0.1365, -0.07936, -0.9875, 0.0, 0.0, -1.0, 0.0, 0.0, -1.0, 1.0, -3.515e-06, -1.49e-06, 1.0, -3.515e-06, -1.49e-06, 1.0, -3.515e-06, -1.49e-06, 1.0, -3.515e-06, -1.49e-06, 1.0, -3.515e-06, -1.49e-06, 1.0, -3.515e-06, -1.49e-06, 1.0, -2.291e-05, -4.47e-06, 1.0, -2.291e-05, -4.47e-06, 1.0, -2.291e-05, -4.47e-06, 1.0, -2.291e-05, -4.47e-06, 4.882e-05, 1.0, -3.94e-05, 4.882e-05, 1.0, -3.94e-05, 4.882e-05, 1.0, -3.94e-05, 4.882e-05, 1.0, -3.94e-05, 4.882e-05, 1.0, -3.94e-05, 0.0, 3.04e-07, -1.0, 0.0, 3.04e-07, -1.0, 0.0, 3.04e-07, -1.0, 0.0, 3.04e-07, -1.0, 0.0, 3.04e-07, -1.0, 0.0, 3.04e-07, -1.0, -8.479e-08, -9.362e-09, -1.0, -8.479e-08, -9.362e-09, -1.0, -8.479e-08, -9.362e-09, -1.0, -8.479e-08, -9.362e-09, -1.0, 1.0, 0.0, 0.0, 1.0, 0.0, 0.0, 1.0, 0.0, 0.0, 1.0, 0.0, 0.0, 0.0, 0.0, -1.0, 0.0, 0.0, -1.0, 0.0, 0.0, -1.0, 0.0, 0.0, -1.0])] * 3)])

# ---- objects
ob_walls = bpy.data.objects.new('Walls', me_scene)

# ---- transforms, parenting, visibility, modifiers, constraints
ob_walls.location = (0.0, 0.0, 0.0)
ob_walls.color = (0.8, 0.8, 0.8, 1.0)

# ---- collection membership
col_collection.objects.link(ob_walls)

# ---- scene / render settings (as saved in the file)
scene.frame_start = 1; scene.frame_end = 250; scene.frame_set(1)
scene.render.engine = 'BLENDER_EEVEE_NEXT'
scene.render.fps = 25
bpy.context.view_layer.update()

# ---- added for rendering (the .blend has no active camera and no usable light): camera, sun
cam_auto = bpy.data.cameras.new('AutoCamera')
cam_auto.lens = 50.0
cam_auto.sensor_width = 36.0
cam_auto.clip_end = 1000.0
ob_auto_camera = bpy.data.objects.new('AutoCamera', cam_auto)
scene.collection.objects.link(ob_auto_camera)
ob_auto_camera.location = (17.7904, -17.2395, 15.6428)
ob_auto_camera.rotation_euler = (1.09748, -7.21219e-08, 0.694738)
scene.camera = ob_auto_camera
light_auto_sun = bpy.data.lights.new('AutoSun', 'SUN')
light_auto_sun.energy = 3.0
light_auto_sun.angle = 0.0523599
ob_auto_sun = bpy.data.objects.new('AutoSun', light_auto_sun)
scene.collection.objects.link(ob_auto_sun)
ob_auto_sun.rotation_euler = (0.872665, 0.174533, 0.523599)
bpy.context.view_layer.update()
